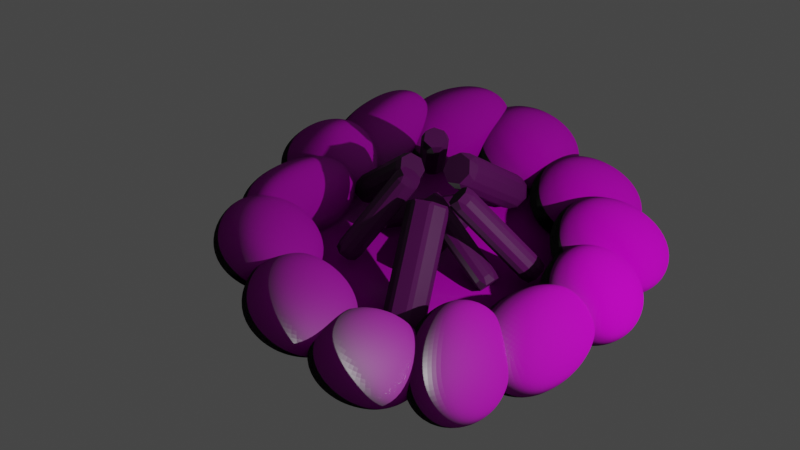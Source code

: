 # Source: Campfire.blend  (saved by Blender 3.3.6; exported with 4.5.12 LTS)
import bpy
from mathutils import Matrix  # noqa: F401  (used for matrix-valued properties, if any)

bpy.ops.wm.read_factory_settings(use_empty=True)
scene = bpy.context.scene
scene.name = 'Scene'

# ---- collections
col_collection = bpy.data.collections.new('Collection'); scene.collection.children.link(col_collection)
col_rocks = bpy.data.collections.new('Rocks'); scene.collection.children.link(col_rocks)

# ---- images (referenced by path relative to the original .blend; pixels are not part of the script)
import os
ASSET_DIR = os.environ.get("B2B_ASSET_DIR", "")  # directory of the original .blend (textures are referenced by path, not embedded)
HERE = os.path.dirname(os.path.abspath(__file__))  # packed textures are extracted next to this script under _unpacked/

def load_image(name, relpath, width, height, colorspace="sRGB"):
    """Load a texture the original file referenced (path relative to the .blend, or extracted next to this script)."""
    p = next((c for c in (os.path.join(HERE, relpath), os.path.join(ASSET_DIR, relpath)) if relpath and os.path.exists(c)), "")
    if p:
        img = bpy.data.images.load(p, check_existing=True)
        img.name = name
    else:  # same state as the original file: an image datablock whose file is absent (Cycles renders it pink)
        img = bpy.data.images.new(name, width, height)
        img.source = "FILE"
        img.filepath = "//" + (relpath or name)
    img.colorspace_settings.name = colorspace
    return img
img_gravel024_1k_color_jpg = load_image('Gravel024_1K_Color.jpg', 'Gravel024_1K_Color.jpg', 1024, 1024, 'sRGB')
img_gravel024_1k_displacement_jpg = load_image('Gravel024_1K_Displacement.jpg', 'Gravel024_1K_Displacement.jpg', 1024, 1024, 'sRGB')
img_gravel024_1k_normaldx_jpg = load_image('Gravel024_1K_NormalDX.jpg', 'Gravel024_1K_NormalDX.jpg', 1024, 1024, 'sRGB')
img_gravel024_1k_roughness_jpg = load_image('Gravel024_1K_Roughness.jpg', 'Gravel024_1K_Roughness.jpg', 1024, 1024, 'sRGB')
img_wood046_1k_color_jpg = load_image('Wood046_1K_Color.jpg', 'Wood046_1K_Color.jpg', 1024, 1024, 'sRGB')
img_wood046_1k_displacement_jpg = load_image('Wood046_1K_Displacement.jpg', 'Wood046_1K_Displacement.jpg', 1024, 1024, 'sRGB')
img_wood046_1k_normaldx_jpg = load_image('Wood046_1K_NormalDX.jpg', 'Wood046_1K_NormalDX.jpg', 1024, 1024, 'sRGB')
img_wood046_1k_roughness_jpg = load_image('Wood046_1K_Roughness.jpg', 'Wood046_1K_Roughness.jpg', 1024, 1024, 'sRGB')
img_rock020_1k_color_jpg = load_image('Rock020_1K_Color.jpg', 'Rock020_1K_Color.jpg', 1024, 1024, 'sRGB')
img_rock020_1k_displacement_jpg = load_image('Rock020_1K_Displacement.jpg', 'Rock020_1K_Displacement.jpg', 1024, 1024, 'sRGB')
img_rock020_1k_normaldx_jpg = load_image('Rock020_1K_NormalDX.jpg', 'Rock020_1K_NormalDX.jpg', 1024, 1024, 'sRGB')
img_rock020_1k_roughness_jpg = load_image('Rock020_1K_Roughness.jpg', 'Rock020_1K_Roughness.jpg', 1024, 1024, 'sRGB')

# ---- materials (node trees are filled in below, after node groups)
mat_gravel = bpy.data.materials.new('Gravel')
mat_gravel.displacement_method = 'BOTH'
mat_roughwood = bpy.data.materials.new('Roughwood')
mat_roughwood.displacement_method = 'BOTH'
mat_rock = bpy.data.materials.new('Rock')
mat_rock.displacement_method = 'BOTH'
mat_rock.alpha_threshold = 0.0
mat_rock.roughness = 0.5
mat_rock.line_color = (0.0, 0.0, 0.0, 1.0)

# ---- material node trees
mat_gravel.use_nodes = True; mat_gravel.node_tree.nodes.clear()
_N = mat_gravel.node_tree.nodes; _L = mat_gravel.node_tree.links
n0 = _N.new('ShaderNodeTexImage'); n0.name = 'Image Texture'; n0.location = (-434, 337)
n0.image = img_gravel024_1k_color_jpg
n1 = _N.new('ShaderNodeBsdfPrincipled'); n1.name = 'Principled BSDF'; n1.location = (10, 300)
n1.distribution = 'GGX'
n1.subsurface_method = 'RANDOM_WALK_SKIN'
n1.inputs[3].default_value = 1.45
n1.inputs[27].default_value = (0.0, 0.0, 0.0, 1.0)
n1.inputs[28].default_value = 1.0
n2 = _N.new('ShaderNodeOutputMaterial'); n2.name = 'Material Output'; n2.location = (652, 416)
n3 = _N.new('ShaderNodeDisplacement'); n3.name = 'Displacement'; n3.location = (696, 131)
n3.inputs[2].default_value = 0.2
n4 = _N.new('ShaderNodeTexImage'); n4.name = 'Image Texture.001'; n4.location = (398, 57)
n4.image = img_gravel024_1k_displacement_jpg
n5 = _N.new('ShaderNodeTexImage'); n5.name = 'Image Texture.002'; n5.location = (-530, -79)
n5.image = img_gravel024_1k_normaldx_jpg
n6 = _N.new('ShaderNodeTexImage'); n6.name = 'Image Texture.003'; n6.location = (-810, -33)
n6.image = img_gravel024_1k_roughness_jpg
_L.new(n0.outputs[0], n1.inputs[0])
_L.new(n1.outputs[0], n2.inputs[0])
_L.new(n4.outputs[0], n3.inputs[0])
_L.new(n3.outputs[0], n2.inputs[2])
_L.new(n5.outputs[0], n1.inputs[5])
_L.new(n6.outputs[0], n1.inputs[2])
n2.is_active_output = True
mat_roughwood.use_nodes = True; mat_roughwood.node_tree.nodes.clear()
_N = mat_roughwood.node_tree.nodes; _L = mat_roughwood.node_tree.links
n0 = _N.new('ShaderNodeTexImage'); n0.name = 'Image Texture'; n0.location = (-419, 260)
n0.image = img_wood046_1k_color_jpg
n1 = _N.new('ShaderNodeDisplacement'); n1.name = 'Displacement'; n1.location = (613, 57)
n1.inputs[2].default_value = 1.0
n2 = _N.new('ShaderNodeOutputMaterial'); n2.name = 'Material Output'; n2.location = (672, 341)
n3 = _N.new('ShaderNodeTexImage'); n3.name = 'Image Texture.001'; n3.location = (348, -134)
n3.image = img_wood046_1k_displacement_jpg
n4 = _N.new('ShaderNodeTexImage'); n4.name = 'Image Texture.002'; n4.location = (-471, -389)
n4.image = img_wood046_1k_normaldx_jpg
n5 = _N.new('ShaderNodeTexImage'); n5.name = 'Image Texture.003'; n5.location = (-895, -206)
n5.image = img_wood046_1k_roughness_jpg
n6 = _N.new('ShaderNodeMixShader'); n6.name = 'Mix Shader'; n6.location = (309, 432)
n6.inputs[0].default_value = 0.1833
n7 = _N.new('ShaderNodeBsdfPrincipled'); n7.name = 'Principled BSDF.001'; n7.location = (-72, 980)
n7.distribution = 'GGX'
n7.subsurface_method = 'RANDOM_WALK_SKIN'
n7.inputs[0].default_value = (0.01937, 0.01937, 0.01937, 1.0)
n7.inputs[3].default_value = 1.45
n7.inputs[27].default_value = (0.0, 0.0, 0.0, 1.0)
n7.inputs[28].default_value = 1.0
n8 = _N.new('ShaderNodeBsdfPrincipled'); n8.name = 'Principled BSDF'; n8.location = (-105, 255)
n8.distribution = 'GGX'
n8.subsurface_method = 'RANDOM_WALK_SKIN'
n8.inputs[3].default_value = 1.45
n8.inputs[27].default_value = (0.0, 0.0, 0.0, 1.0)
n8.inputs[28].default_value = 1.0
_L.new(n0.outputs[0], n8.inputs[0])
_L.new(n3.outputs[0], n1.inputs[0])
_L.new(n1.outputs[0], n2.inputs[2])
_L.new(n4.outputs[0], n8.inputs[5])
_L.new(n5.outputs[0], n8.inputs[2])
_L.new(n7.outputs[0], n6.inputs[1])
_L.new(n8.outputs[0], n6.inputs[2])
_L.new(n6.outputs[0], n2.inputs[0])
n2.is_active_output = True
mat_rock.use_nodes = True; mat_rock.node_tree.nodes.clear()
_N = mat_rock.node_tree.nodes; _L = mat_rock.node_tree.links
n0 = _N.new('ShaderNodeBsdfPrincipled'); n0.name = 'Principled BSDF'; n0.location = (10, 300)
n0.distribution = 'GGX'
n0.subsurface_method = 'RANDOM_WALK_SKIN'
n0.inputs[3].default_value = 1.45
n0.inputs[27].default_value = (0.0, 0.0, 0.0, 1.0)
n0.inputs[28].default_value = 1.0
n1 = _N.new('ShaderNodeTexImage'); n1.name = 'Image Texture'; n1.location = (-397, 258)
n1.image = img_rock020_1k_color_jpg
n2 = _N.new('ShaderNodeOutputMaterial'); n2.name = 'Material Output'; n2.location = (627, 307)
n3 = _N.new('ShaderNodeTexImage'); n3.name = 'Image Texture.001'; n3.location = (432, 53)
n3.image = img_rock020_1k_displacement_jpg
n4 = _N.new('ShaderNodeDisplacement'); n4.name = 'Displacement'; n4.location = (758, 5)
n4.inputs[1].default_value = 0.3
n4.inputs[2].default_value = 0.2
n5 = _N.new('ShaderNodeTexImage'); n5.name = 'Image Texture.002'; n5.location = (-444, -328)
n5.image = img_rock020_1k_normaldx_jpg
n6 = _N.new('ShaderNodeTexImage'); n6.name = 'Image Texture.003'; n6.location = (-680, -152)
n6.image = img_rock020_1k_roughness_jpg
_L.new(n0.outputs[0], n2.inputs[0])
_L.new(n1.outputs[0], n0.inputs[0])
_L.new(n3.outputs[0], n4.inputs[0])
_L.new(n4.outputs[0], n2.inputs[2])
_L.new(n5.outputs[0], n0.inputs[5])
_L.new(n6.outputs[0], n0.inputs[2])
n2.is_active_output = True

# ---- world
world_world = bpy.data.worlds.new('World'); scene.world = world_world
world_world.use_nodes = True; world_world.node_tree.nodes.clear()
_N = world_world.node_tree.nodes; _L = world_world.node_tree.links
n0 = _N.new('ShaderNodeOutputWorld'); n0.name = 'World Output'; n0.location = (300, 300)
n1 = _N.new('ShaderNodeBackground'); n1.name = 'Background'; n1.location = (10, 300)
n1.inputs[0].default_value = (0.05088, 0.05088, 0.05088, 1.0)
_L.new(n1.outputs[0], n0.inputs[0])
n0.is_active_output = True
world_world.color = (0.05088, 0.05088, 0.05088)
world_world.use_sun_shadow = False
world_world.sun_shadow_jitter_overblur = 0.0

# ---- cameras
cam_camera = bpy.data.cameras.new('Camera')
cam_camera.clip_end = 100.0
cam_camera.ortho_scale = 7.314

# ---- lights
light_light = bpy.data.lights.new('Light', 'POINT')
light_light.transmission_factor = 0.0
light_light.energy = 1000.0
light_light.shadow_soft_size = 0.1
light_light.shadow_maximum_resolution = 0.006
light_light.use_absolute_resolution = True

# ---- meshes
me_plane = bpy.data.meshes.new('Plane')
me_plane.from_pydata([(-1.0, -1.0, 0.0), (1.0, -1.0, 0.0), (-1.0, 1.0, 0.0), (1.0, 1.0, 0.0), (-1.0, -1.0, 0.04011), (1.0, -1.0, 0.04011), (-1.0, 1.0, 0.04011), (1.0, 1.0, 0.04011)], [], [(0, 1, 3, 2), (3, 1, 5, 7), (0, 2, 6, 4), (2, 3, 7, 6), (1, 0, 4, 5)])
_uv = me_plane.uv_layers.new(name='UVMap')
_uv.uv.foreach_set('vector', [0.02881, 0.02914, 0.9829, 0.02914, 0.9829, 0.9832, 0.02881, 0.9832, 0.9829, 0.9832, 0.9829, 0.02914, 0.9829, 0.02914, 0.9829, 0.9832, 0.02881, 0.02914, 0.02881, 0.9832, 0.02881, 0.9832, 0.02881, 0.02914, 0.02881, 0.9832, 0.9829, 0.9832, 0.9829, 0.9832, 0.02881, 0.9832, 0.9829, 0.02914, 0.02881, 0.02914, 0.02881, 0.02914, 0.9829, 0.02914])
me_plane.materials.append(mat_gravel)
me_plane.update()
me_cylinder = bpy.data.meshes.new('Cylinder')
me_cylinder.from_pydata([(0.0, 0.7424, -1.0), (-0.2091, 0.8993, -0.7679), (0.2091, 0.8993, -0.7679), (0.0, 0.7424, 1.0), (0.2091, 0.8993, 0.7679), (-0.2091, 0.8993, 0.7679), (0.5804, 0.4629, -1.0), (0.5727, 0.7242, -0.7679), (0.8335, 0.3972, -0.7679), (0.5804, 0.4629, 1.0), (0.8335, 0.3972, 0.7679), (0.5727, 0.7242, 0.7679), (0.7238, -0.1652, -1.0), (0.9233, 0.003729, -0.7679), (0.8302, -0.404, -0.7679), (0.7238, -0.1652, 1.0), (0.8302, -0.404, 0.7679), (0.9233, 0.003729, 0.7679), (0.3221, -0.6689, -1.0), (0.5786, -0.7195, -0.7679), (0.2018, -0.901, -0.7679), (0.3221, -0.6689, 1.0), (0.2018, -0.901, 0.7679), (0.5786, -0.7195, 0.7679), (-0.3221, -0.6689, -1.0), (-0.2018, -0.901, -0.7679), (-0.5786, -0.7195, -0.7679), (-0.3221, -0.6689, 1.0), (-0.5786, -0.7195, 0.7679), (-0.2018, -0.901, 0.7679), (-0.7238, -0.1652, -1.0), (-0.8302, -0.404, -0.7679), (-0.9233, 0.003729, -0.7679), (-0.7238, -0.1652, 1.0), (-0.9233, 0.003729, 0.7679), (-0.8302, -0.404, 0.7679), (-0.5804, 0.4629, -1.0), (-0.8335, 0.3972, -0.7679), (-0.5727, 0.7242, -0.7679), (-0.5804, 0.4629, 1.0), (-0.5727, 0.7242, 0.7679), (-0.8335, 0.3972, 0.7679)], [], [(38, 40, 5, 1), (14, 16, 23, 19), (20, 22, 29, 25), (26, 28, 35, 31), (32, 34, 41, 37), (8, 10, 17, 13), (9, 3, 39, 33, 27, 21, 15), (2, 4, 11, 7), (0, 1, 2), (3, 4, 5), (6, 7, 8), (9, 10, 11), (12, 13, 14), (15, 16, 17), (18, 19, 20), (21, 22, 23), (24, 25, 26), (27, 28, 29), (30, 31, 32), (33, 34, 35), (36, 37, 38), (39, 40, 41), (2, 7, 6, 0), (11, 4, 3, 9), (1, 5, 4, 2), (10, 8, 7, 11), (8, 13, 12, 6), (17, 10, 9, 15), (16, 14, 13, 17), (14, 19, 18, 12), (23, 16, 15, 21), (22, 20, 19, 23), (20, 25, 24, 18), (29, 22, 21, 27), (28, 26, 25, 29), (26, 31, 30, 24), (35, 28, 27, 33), (34, 32, 31, 35), (32, 37, 36, 30), (41, 34, 33, 39), (40, 38, 37, 41), (38, 1, 0, 36), (5, 40, 39, 3), (0, 6, 12, 18, 24, 30, 36)])
_uv = me_cylinder.uv_layers.new(name='UVMap')
_uv.uv.foreach_set('vector', [1.012, 1.11, 0.9539, -0.1426, 1.048, -0.1462, 1.067, 1.106, 0.3716, 1.136, 0.4538, -0.1165, 0.5107, -0.1098, 0.4523, 1.143, 0.5494, 1.146, 0.5677, -0.1061, 0.6222, -0.1065, 0.6487, 1.146, 0.7436, 1.141, 0.6794, -0.1109, 0.7369, -0.118, 0.8218, 1.134, 0.8919, 1.125, 0.801, -0.1271, 0.8702, -0.1357, 0.9527, 1.117, 0.238, 1.118, 0.3232, -0.1341, 0.3907, -0.1254, 0.2998, 1.127, 1.318, -0.3251, 1.103, -0.3317, 0.8763, -0.3261, 0.746, -0.3124, 0.643, -0.301, 0.5456, -0.3004, 0.4437, -0.3111, 0.1232, 1.107, 0.1505, -0.1458, 0.242, -0.1416, 0.1784, 1.111, 0.09427, 1.299, 0.06669, 1.106, 0.1232, 1.107, 0.1026, -0.3317, 0.1505, -0.1458, 0.04763, -0.1462, 0.1931, 1.306, 0.1784, 1.111, 0.238, 1.118, 0.3179, -0.3251, 0.3232, -0.1341, 0.242, -0.1416, 0.305, 1.32, 0.2998, 1.127, 0.3716, 1.136, 0.4437, -0.3111, 0.4538, -0.1165, 0.3907, -0.1254, 0.4728, 1.33, 0.4523, 1.143, 0.5494, 1.146, 0.5456, -0.3004, 0.5677, -0.1061, 0.5107, -0.1098, 0.7274, 1.33, 0.6487, 1.146, 0.7436, 1.141, 0.643, -0.301, 0.6794, -0.1109, 0.6222, -0.1065, 0.8862, 1.318, 0.8218, 1.134, 0.8919, 1.125, 0.746, -0.3124, 0.801, -0.1271, 0.7369, -0.118, 0.9959, 1.305, 0.9527, 1.117, 1.012, 1.11, 0.8763, -0.3261, 0.9539, -0.1426, 0.8702, -0.1357, 0.1232, 1.107, 0.1784, 1.111, 0.1931, 1.306, 0.09427, 1.299, 0.242, -0.1416, 0.1505, -0.1458, 0.1026, -0.3317, 0.3179, -0.3251, 0.06669, 1.106, 0.04763, -0.1462, 0.1505, -0.1458, 0.1232, 1.107, 0.3232, -0.1341, 0.238, 1.118, 0.1784, 1.111, 0.242, -0.1416, 0.238, 1.118, 0.2998, 1.127, 0.305, 1.32, 0.1931, 1.306, 0.3907, -0.1254, 0.3232, -0.1341, 0.3179, -0.3251, 0.4437, -0.3111, 0.4538, -0.1165, 0.3716, 1.136, 0.2998, 1.127, 0.3907, -0.1254, 0.3716, 1.136, 0.4523, 1.143, 0.4728, 1.33, 0.305, 1.32, 0.5107, -0.1098, 0.4538, -0.1165, 0.4437, -0.3111, 0.5456, -0.3004, 0.5677, -0.1061, 0.5494, 1.146, 0.4523, 1.143, 0.5107, -0.1098, 0.5494, 1.146, 0.6487, 1.146, 0.7274, 1.33, 0.4728, 1.33, 0.6222, -0.1065, 0.5677, -0.1061, 0.5456, -0.3004, 0.643, -0.301, 0.6794, -0.1109, 0.7436, 1.141, 0.6487, 1.146, 0.6222, -0.1065, 0.7436, 1.141, 0.8218, 1.134, 0.8862, 1.318, 0.7274, 1.33, 0.7369, -0.118, 0.6794, -0.1109, 0.643, -0.301, 0.746, -0.3124, 0.801, -0.1271, 0.8919, 1.125, 0.8218, 1.134, 0.7369, -0.118, 0.8919, 1.125, 0.9527, 1.117, 0.9959, 1.305, 0.8862, 1.318, 0.8702, -0.1357, 0.801, -0.1271, 0.746, -0.3124, 0.8763, -0.3261, 0.9539, -0.1426, 1.012, 1.11, 0.9527, 1.117, 0.8702, -0.1357, 1.012, 1.11, 1.067, 1.106, 1.094, 1.299, 0.9959, 1.305, 1.048, -0.1462, 0.9539, -0.1426, 0.8763, -0.3261, 1.103, -0.3317, 1.094, 1.299, 1.193, 1.306, 1.305, 1.32, 1.473, 1.33, 0.7274, 1.33, 0.8862, 1.318, 0.9959, 1.305])
me_cylinder.materials.append(mat_roughwood)
me_cylinder.update()
me_cube_001 = bpy.data.meshes.new('Cube.001')
me_cube_001.from_pydata([(1.414, 0.8288, 0.8436), (1.435, 0.9683, -0.6732), (1.414, -1.171, 0.8436), (1.435, -1.032, -0.6732), (-0.875, 1.218, 0.7762), (-0.6916, 0.4138, -0.7529), (-1.463, -0.6435, 0.5204), (-1.35, -1.252, -0.7967)], [], [(0, 4, 6, 2), (3, 2, 6, 7), (7, 6, 4, 5), (5, 1, 3, 7), (1, 0, 2, 3), (5, 4, 0, 1)])
me_cube_001.polygons.foreach_set('use_smooth', [True] * 6)
_uv = me_cube_001.uv_layers.new(name='UVMap')
_uv.uv.foreach_set('vector', [0.625, 0.5, 0.875, 0.5, 0.875, 0.75, 0.625, 0.75, 0.375, 0.75, 0.625, 0.75, 0.625, 1.0, 0.375, 1.0, 0.375, 0.0, 0.625, 0.0, 0.625, 0.25, 0.375, 0.25, 0.125, 0.5, 0.375, 0.5, 0.375, 0.75, 0.125, 0.75, 0.375, 0.5, 0.625, 0.5, 0.625, 0.75, 0.375, 0.75, 0.375, 0.25, 0.625, 0.25, 0.625, 0.5, 0.375, 0.5])
me_cube_001.materials.append(mat_rock)
me_cube_001.use_mirror_vertex_groups = False
me_cube_001.update()
me_cube_003 = bpy.data.meshes.new('Cube.003')
me_cube_003.from_pydata([(1.414, 0.8288, 0.8436), (1.435, 0.9683, -0.6732), (1.414, -1.171, 0.8436), (1.435, -1.032, -0.6732), (-1.534, 1.552, 0.7324), (-1.35, 0.7484, -0.7967), (-1.463, -0.6435, 0.5204), (-1.35, -1.252, -0.7967)], [], [(0, 4, 6, 2), (3, 2, 6, 7), (7, 6, 4, 5), (5, 1, 3, 7), (1, 0, 2, 3), (5, 4, 0, 1)])
me_cube_003.polygons.foreach_set('use_smooth', [True] * 6)
_uv = me_cube_003.uv_layers.new(name='UVMap')
_uv.uv.foreach_set('vector', [0.625, 0.5, 0.875, 0.5, 0.875, 0.75, 0.625, 0.75, 0.375, 0.75, 0.625, 0.75, 0.625, 1.0, 0.375, 1.0, 0.375, 0.0, 0.625, 0.0, 0.625, 0.25, 0.375, 0.25, 0.125, 0.5, 0.375, 0.5, 0.375, 0.75, 0.125, 0.75, 0.375, 0.5, 0.625, 0.5, 0.625, 0.75, 0.375, 0.75, 0.375, 0.25, 0.625, 0.25, 0.625, 0.5, 0.375, 0.5])
me_cube_003.materials.append(mat_rock)
me_cube_003.use_mirror_vertex_groups = False
me_cube_003.update()
me_cube_004 = bpy.data.meshes.new('Cube.004')
me_cube_004.from_pydata([(1.414, 0.8288, 0.8436), (1.435, 0.9683, -0.6732), (1.414, -1.171, 0.8436), (1.435, -1.032, -0.6732), (-1.534, 1.552, 0.7324), (-1.35, 0.7484, -0.7967), (-1.463, -0.6435, 0.5204), (-1.35, -1.252, -0.7967)], [], [(0, 4, 6, 2), (3, 2, 6, 7), (7, 6, 4, 5), (5, 1, 3, 7), (1, 0, 2, 3), (5, 4, 0, 1)])
me_cube_004.polygons.foreach_set('use_smooth', [True] * 6)
_uv = me_cube_004.uv_layers.new(name='UVMap')
_uv.uv.foreach_set('vector', [0.625, 0.5, 0.875, 0.5, 0.875, 0.75, 0.625, 0.75, 0.375, 0.75, 0.625, 0.75, 0.625, 1.0, 0.375, 1.0, 0.375, 0.0, 0.625, 0.0, 0.625, 0.25, 0.375, 0.25, 0.125, 0.5, 0.375, 0.5, 0.375, 0.75, 0.125, 0.75, 0.375, 0.5, 0.625, 0.5, 0.625, 0.75, 0.375, 0.75, 0.375, 0.25, 0.625, 0.25, 0.625, 0.5, 0.375, 0.5])
me_cube_004.materials.append(mat_rock)
me_cube_004.use_mirror_vertex_groups = False
me_cube_004.update()
me_cube_005 = bpy.data.meshes.new('Cube.005')
me_cube_005.from_pydata([(1.414, 0.8288, 0.8436), (1.435, 0.9683, -0.6732), (1.414, -1.171, 0.8436), (1.435, -1.032, -0.6732), (-1.534, 1.552, 0.7324), (-1.35, 0.7484, -0.7967), (-1.463, -0.6435, 0.5204), (-1.35, -1.252, -0.7967)], [], [(0, 4, 6, 2), (3, 2, 6, 7), (7, 6, 4, 5), (5, 1, 3, 7), (1, 0, 2, 3), (5, 4, 0, 1)])
me_cube_005.polygons.foreach_set('use_smooth', [True] * 6)
_uv = me_cube_005.uv_layers.new(name='UVMap')
_uv.uv.foreach_set('vector', [0.625, 0.5, 0.875, 0.5, 0.875, 0.75, 0.625, 0.75, 0.375, 0.75, 0.625, 0.75, 0.625, 1.0, 0.375, 1.0, 0.375, 0.0, 0.625, 0.0, 0.625, 0.25, 0.375, 0.25, 0.125, 0.5, 0.375, 0.5, 0.375, 0.75, 0.125, 0.75, 0.375, 0.5, 0.625, 0.5, 0.625, 0.75, 0.375, 0.75, 0.375, 0.25, 0.625, 0.25, 0.625, 0.5, 0.375, 0.5])
me_cube_005.materials.append(mat_rock)
me_cube_005.use_mirror_vertex_groups = False
me_cube_005.update()
me_cube_006 = bpy.data.meshes.new('Cube.006')
me_cube_006.from_pydata([(1.414, 0.8288, 0.8436), (1.435, 0.9683, -0.6732), (1.414, -1.171, 0.8436), (1.435, -1.032, -0.6732), (-1.534, 1.552, 0.7324), (-1.35, 0.7484, -0.7967), (-1.463, -0.6435, 0.5204), (-1.35, -1.252, -0.7967)], [], [(0, 4, 6, 2), (3, 2, 6, 7), (7, 6, 4, 5), (5, 1, 3, 7), (1, 0, 2, 3), (5, 4, 0, 1)])
me_cube_006.polygons.foreach_set('use_smooth', [True] * 6)
_uv = me_cube_006.uv_layers.new(name='UVMap')
_uv.uv.foreach_set('vector', [0.625, 0.5, 0.875, 0.5, 0.875, 0.75, 0.625, 0.75, 0.375, 0.75, 0.625, 0.75, 0.625, 1.0, 0.375, 1.0, 0.375, 0.0, 0.625, 0.0, 0.625, 0.25, 0.375, 0.25, 0.125, 0.5, 0.375, 0.5, 0.375, 0.75, 0.125, 0.75, 0.375, 0.5, 0.625, 0.5, 0.625, 0.75, 0.375, 0.75, 0.375, 0.25, 0.625, 0.25, 0.625, 0.5, 0.375, 0.5])
me_cube_006.materials.append(mat_rock)
me_cube_006.use_mirror_vertex_groups = False
me_cube_006.update()
me_cube_007 = bpy.data.meshes.new('Cube.007')
me_cube_007.from_pydata([(1.414, 0.8288, 0.8436), (1.435, 0.9683, -0.6732), (1.069, -0.6256, 0.7519), (1.09, -0.4861, -0.7649), (-1.534, 1.552, 0.7324), (-1.35, 0.7484, -0.7967), (-1.463, -0.6435, 0.5204), (-1.35, -1.252, -0.7967)], [], [(0, 4, 6, 2), (3, 2, 6, 7), (7, 6, 4, 5), (5, 1, 3, 7), (1, 0, 2, 3), (5, 4, 0, 1)])
me_cube_007.polygons.foreach_set('use_smooth', [True] * 6)
_uv = me_cube_007.uv_layers.new(name='UVMap')
_uv.uv.foreach_set('vector', [0.625, 0.5, 0.875, 0.5, 0.875, 0.75, 0.625, 0.75, 0.375, 0.75, 0.625, 0.75, 0.625, 1.0, 0.375, 1.0, 0.375, 0.0, 0.625, 0.0, 0.625, 0.25, 0.375, 0.25, 0.125, 0.5, 0.375, 0.5, 0.375, 0.75, 0.125, 0.75, 0.375, 0.5, 0.625, 0.5, 0.625, 0.75, 0.375, 0.75, 0.375, 0.25, 0.625, 0.25, 0.625, 0.5, 0.375, 0.5])
me_cube_007.materials.append(mat_rock)
me_cube_007.use_mirror_vertex_groups = False
me_cube_007.update()
me_cube_008 = bpy.data.meshes.new('Cube.008')
me_cube_008.from_pydata([(1.414, 0.8288, 0.8436), (1.435, 0.9683, -0.6732), (1.414, -1.171, 0.8436), (1.435, -1.032, -0.6732), (-1.534, 1.552, 0.7324), (-1.35, 0.7484, -0.7967), (-1.463, -0.6435, 0.5204), (-1.35, -1.252, -0.7967)], [], [(0, 4, 6, 2), (3, 2, 6, 7), (7, 6, 4, 5), (5, 1, 3, 7), (1, 0, 2, 3), (5, 4, 0, 1)])
me_cube_008.polygons.foreach_set('use_smooth', [True] * 6)
_uv = me_cube_008.uv_layers.new(name='UVMap')
_uv.uv.foreach_set('vector', [0.625, 0.5, 0.875, 0.5, 0.875, 0.75, 0.625, 0.75, 0.375, 0.75, 0.625, 0.75, 0.625, 1.0, 0.375, 1.0, 0.375, 0.0, 0.625, 0.0, 0.625, 0.25, 0.375, 0.25, 0.125, 0.5, 0.375, 0.5, 0.375, 0.75, 0.125, 0.75, 0.375, 0.5, 0.625, 0.5, 0.625, 0.75, 0.375, 0.75, 0.375, 0.25, 0.625, 0.25, 0.625, 0.5, 0.375, 0.5])
me_cube_008.materials.append(mat_rock)
me_cube_008.use_mirror_vertex_groups = False
me_cube_008.update()
me_cube_009 = bpy.data.meshes.new('Cube.009')
me_cube_009.from_pydata([(1.414, 0.8288, 0.8436), (1.435, 0.9683, -0.6732), (1.414, -1.171, 0.8436), (1.435, -1.032, -0.6732), (-1.534, 1.552, 0.7324), (-1.35, 0.7484, -0.7967), (-1.463, -0.6435, 0.5204), (-1.35, -1.252, -0.7967)], [], [(0, 4, 6, 2), (3, 2, 6, 7), (7, 6, 4, 5), (5, 1, 3, 7), (1, 0, 2, 3), (5, 4, 0, 1)])
me_cube_009.polygons.foreach_set('use_smooth', [True] * 6)
_uv = me_cube_009.uv_layers.new(name='UVMap')
_uv.uv.foreach_set('vector', [0.625, 0.5, 0.875, 0.5, 0.875, 0.75, 0.625, 0.75, 0.375, 0.75, 0.625, 0.75, 0.625, 1.0, 0.375, 1.0, 0.375, 0.0, 0.625, 0.0, 0.625, 0.25, 0.375, 0.25, 0.125, 0.5, 0.375, 0.5, 0.375, 0.75, 0.125, 0.75, 0.375, 0.5, 0.625, 0.5, 0.625, 0.75, 0.375, 0.75, 0.375, 0.25, 0.625, 0.25, 0.625, 0.5, 0.375, 0.5])
me_cube_009.materials.append(mat_rock)
me_cube_009.use_mirror_vertex_groups = False
me_cube_009.update()
me_cube_010 = bpy.data.meshes.new('Cube.010')
me_cube_010.from_pydata([(1.414, 0.8288, 0.8436), (1.435, 0.9683, -0.6732), (1.414, -1.171, 0.8436), (1.435, -1.032, -0.6732), (-1.534, 1.552, 0.7324), (-1.35, 0.7484, -0.7967), (-1.463, -0.6435, 0.5204), (-1.35, -1.252, -0.7967)], [], [(0, 4, 6, 2), (3, 2, 6, 7), (7, 6, 4, 5), (5, 1, 3, 7), (1, 0, 2, 3), (5, 4, 0, 1)])
me_cube_010.polygons.foreach_set('use_smooth', [True] * 6)
_uv = me_cube_010.uv_layers.new(name='UVMap')
_uv.uv.foreach_set('vector', [0.625, 0.5, 0.875, 0.5, 0.875, 0.75, 0.625, 0.75, 0.375, 0.75, 0.625, 0.75, 0.625, 1.0, 0.375, 1.0, 0.375, 0.0, 0.625, 0.0, 0.625, 0.25, 0.375, 0.25, 0.125, 0.5, 0.375, 0.5, 0.375, 0.75, 0.125, 0.75, 0.375, 0.5, 0.625, 0.5, 0.625, 0.75, 0.375, 0.75, 0.375, 0.25, 0.625, 0.25, 0.625, 0.5, 0.375, 0.5])
me_cube_010.materials.append(mat_rock)
me_cube_010.use_mirror_vertex_groups = False
me_cube_010.update()
me_cube_011 = bpy.data.meshes.new('Cube.011')
me_cube_011.from_pydata([(1.414, 0.8288, 0.8436), (1.435, 0.9683, -0.6732), (1.414, -1.171, 0.8436), (1.435, -1.032, -0.6732), (-1.534, 1.552, 0.7324), (-1.35, 0.7484, -0.7967), (-1.463, -0.6435, 0.5204), (-1.35, -1.252, -0.7967)], [], [(0, 4, 6, 2), (3, 2, 6, 7), (7, 6, 4, 5), (5, 1, 3, 7), (1, 0, 2, 3), (5, 4, 0, 1)])
me_cube_011.polygons.foreach_set('use_smooth', [True] * 6)
_uv = me_cube_011.uv_layers.new(name='UVMap')
_uv.uv.foreach_set('vector', [0.625, 0.5, 0.875, 0.5, 0.875, 0.75, 0.625, 0.75, 0.375, 0.75, 0.625, 0.75, 0.625, 1.0, 0.375, 1.0, 0.375, 0.0, 0.625, 0.0, 0.625, 0.25, 0.375, 0.25, 0.125, 0.5, 0.375, 0.5, 0.375, 0.75, 0.125, 0.75, 0.375, 0.5, 0.625, 0.5, 0.625, 0.75, 0.375, 0.75, 0.375, 0.25, 0.625, 0.25, 0.625, 0.5, 0.375, 0.5])
me_cube_011.materials.append(mat_rock)
me_cube_011.use_mirror_vertex_groups = False
me_cube_011.update()
me_cube_012 = bpy.data.meshes.new('Cube.012')
me_cube_012.from_pydata([(0.7985, 0.7899, 0.8597), (0.8198, 0.9293, -0.657), (0.7985, -1.21, 0.8597), (0.8198, -1.071, -0.657), (-1.534, 1.552, 0.7324), (-1.35, 0.7484, -0.7967), (-1.463, -0.6435, 0.5204), (-1.35, -1.252, -0.7967)], [], [(0, 4, 6, 2), (3, 2, 6, 7), (7, 6, 4, 5), (5, 1, 3, 7), (1, 0, 2, 3), (5, 4, 0, 1)])
me_cube_012.polygons.foreach_set('use_smooth', [True] * 6)
_uv = me_cube_012.uv_layers.new(name='UVMap')
_uv.uv.foreach_set('vector', [0.625, 0.5, 0.875, 0.5, 0.875, 0.75, 0.625, 0.75, 0.375, 0.75, 0.625, 0.75, 0.625, 1.0, 0.375, 1.0, 0.375, 0.0, 0.625, 0.0, 0.625, 0.25, 0.375, 0.25, 0.125, 0.5, 0.375, 0.5, 0.375, 0.75, 0.125, 0.75, 0.375, 0.5, 0.625, 0.5, 0.625, 0.75, 0.375, 0.75, 0.375, 0.25, 0.625, 0.25, 0.625, 0.5, 0.375, 0.5])
me_cube_012.materials.append(mat_rock)
me_cube_012.use_mirror_vertex_groups = False
me_cube_012.update()
me_cube_013 = bpy.data.meshes.new('Cube.013')
me_cube_013.from_pydata([(1.414, 0.8288, 0.8436), (1.435, 0.9683, -0.6732), (1.414, -1.171, 0.8436), (1.435, -1.032, -0.6732), (-1.534, 1.552, 0.7324), (-1.35, 0.7484, -0.7967), (-1.463, -0.6435, 0.5204), (-1.35, -1.252, -0.7967)], [], [(0, 4, 6, 2), (3, 2, 6, 7), (7, 6, 4, 5), (5, 1, 3, 7), (1, 0, 2, 3), (5, 4, 0, 1)])
me_cube_013.polygons.foreach_set('use_smooth', [True] * 6)
_uv = me_cube_013.uv_layers.new(name='UVMap')
_uv.uv.foreach_set('vector', [0.625, 0.5, 0.875, 0.5, 0.875, 0.75, 0.625, 0.75, 0.375, 0.75, 0.625, 0.75, 0.625, 1.0, 0.375, 1.0, 0.375, 0.0, 0.625, 0.0, 0.625, 0.25, 0.375, 0.25, 0.125, 0.5, 0.375, 0.5, 0.375, 0.75, 0.125, 0.75, 0.375, 0.5, 0.625, 0.5, 0.625, 0.75, 0.375, 0.75, 0.375, 0.25, 0.625, 0.25, 0.625, 0.5, 0.375, 0.5])
me_cube_013.materials.append(mat_rock)
me_cube_013.use_mirror_vertex_groups = False
me_cube_013.update()
me_cube_014 = bpy.data.meshes.new('Cube.014')
me_cube_014.from_pydata([(1.414, 0.8288, 0.8436), (1.435, 0.9683, -0.6732), (1.414, -1.171, 0.8436), (1.435, -1.032, -0.6732), (-1.534, 1.552, 0.7324), (-1.35, 0.7484, -0.7967), (-1.463, -0.6435, 0.5204), (-1.35, -1.252, -0.7967)], [], [(0, 4, 6, 2), (3, 2, 6, 7), (7, 6, 4, 5), (5, 1, 3, 7), (1, 0, 2, 3), (5, 4, 0, 1)])
me_cube_014.polygons.foreach_set('use_smooth', [True] * 6)
_uv = me_cube_014.uv_layers.new(name='UVMap')
_uv.uv.foreach_set('vector', [0.05347, 1.009, 0.03113, 0.04079, 0.9574, 0.03001, 0.9685, 0.9248, 0.9954, 0.9844, 0.9685, 0.9248, 0.9574, 0.03001, 0.9959, 0.01941, 0.9959, 0.01941, 0.9574, 0.03001, 0.03113, 0.04079, 0.02186, 0.009671, 0.02186, 0.009671, 0.04107, 0.9943, 0.9954, 0.9844, 0.9959, 0.01941, 0.04107, 0.9943, 0.05347, 1.009, 0.9685, 0.9248, 0.9954, 0.9844, 0.02186, 0.009671, 0.03113, 0.04079, 0.05347, 1.009, 0.04107, 0.9943])
me_cube_014.materials.append(mat_rock)
me_cube_014.use_mirror_vertex_groups = False
me_cube_014.update()
me_cylinder_001 = bpy.data.meshes.new('Cylinder.001')
me_cylinder_001.from_pydata([(7.451e-09, 0.8319, -1.0), (-0.1364, 0.9343, -0.8486), (0.1364, 0.9343, -0.8486), (-7.451e-09, 0.8319, 1.0), (0.1364, 0.9343, 0.8486), (-0.1364, 0.9343, 0.8486), (0.6504, 0.5187, -1.0), (0.6454, 0.6892, -0.8486), (0.8155, 0.4759, -0.8486), (0.6504, 0.5187, 1.0), (0.8155, 0.4759, 0.8486), (0.6454, 0.6892, 0.8486), (0.8111, -0.1851, -1.0), (0.9412, -0.0749, -0.8486), (0.8805, -0.3409, -0.8486), (0.8111, -0.1851, 1.0), (0.8805, -0.3409, 0.8486), (0.9412, -0.0749, 0.8486), (0.361, -0.7495, -1.0), (0.5283, -0.7826, -0.8486), (0.2825, -0.901, -0.8486), (0.361, -0.7495, 1.0), (0.2825, -0.901, 0.8486), (0.5283, -0.7826, 0.8486), (-0.361, -0.7495, -1.0), (-0.2825, -0.901, -0.8486), (-0.5283, -0.7826, -0.8486), (-0.361, -0.7495, 1.0), (-0.5283, -0.7826, 0.8486), (-0.2825, -0.901, 0.8486), (-0.8111, -0.1851, -1.0), (-0.8805, -0.3409, -0.8486), (-0.9412, -0.0749, -0.8486), (-0.8111, -0.1851, 1.0), (-0.9412, -0.0749, 0.8486), (-0.8805, -0.3409, 0.8486), (-0.6504, 0.5187, -1.0), (-0.8155, 0.4759, -0.8486), (-0.6454, 0.6892, -0.8486), (-0.6504, 0.5187, 1.0), (-0.6454, 0.6892, 0.8486), (-0.8155, 0.4759, 0.8486)], [], [(38, 40, 5, 1), (14, 16, 23, 19), (20, 22, 29, 25), (26, 28, 35, 31), (32, 34, 41, 37), (8, 10, 17, 13), (9, 3, 39, 33, 27, 21, 15), (2, 4, 11, 7), (0, 1, 2), (3, 4, 5), (6, 7, 8), (9, 10, 11), (12, 13, 14), (15, 16, 17), (18, 19, 20), (21, 22, 23), (24, 25, 26), (27, 28, 29), (30, 31, 32), (33, 34, 35), (36, 37, 38), (39, 40, 41), (2, 7, 6, 0), (11, 4, 3, 9), (1, 5, 4, 2), (10, 8, 7, 11), (8, 13, 12, 6), (17, 10, 9, 15), (16, 14, 13, 17), (14, 19, 18, 12), (23, 16, 15, 21), (22, 20, 19, 23), (20, 25, 24, 18), (29, 22, 21, 27), (28, 26, 25, 29), (26, 31, 30, 24), (35, 28, 27, 33), (34, 32, 31, 35), (32, 37, 36, 30), (41, 34, 33, 39), (40, 38, 37, 41), (38, 1, 0, 36), (5, 40, 39, 3), (0, 6, 12, 18, 24, 30, 36)])
_uv = me_cylinder_001.uv_layers.new(name='UVMap')
_uv.uv.foreach_set('vector', [0.9353, -0.3314, 0.9812, 1.307, 0.8904, 1.321, 0.8376, -0.3175, 0.5445, -0.2991, 0.5145, 1.339, 0.4088, 1.328, 0.4582, -0.3102, 0.4149, -0.3169, 0.3622, 1.321, 0.2711, 1.307, 0.3175, -0.331, 0.2672, -0.3365, 0.2298, 1.302, 0.1459, 1.295, 0.1544, -0.3428, 1.099, -0.3429, 1.106, 1.295, 1.022, 1.301, 0.9858, -0.3368, 0.6676, -0.2963, 0.6846, 1.342, 0.5686, 1.342, 0.5845, -0.2961, 0.7177, 1.484, 0.8767, 1.47, 1.007, 1.452, 1.126, 1.444, 1.245, 1.452, 1.376, 1.47, 0.5357, 1.484, 0.7942, -0.3107, 0.844, 1.328, 0.7386, 1.339, 0.7077, -0.2993, 0.8078, -0.4608, 0.8376, -0.3175, 0.7942, -0.3107, 0.8767, 1.47, 0.844, 1.328, 0.8904, 1.321, 0.6847, -0.4463, 0.7077, -0.2993, 0.6676, -0.2963, 0.7177, 1.484, 0.6846, 1.342, 0.7386, 1.339, 0.5673, -0.4461, 0.5845, -0.2961, 0.5445, -0.2991, 0.5357, 1.484, 0.5145, 1.339, 0.5686, 1.342, 0.4445, -0.4603, 0.4582, -0.3102, 0.4149, -0.3169, 0.3759, 1.47, 0.3622, 1.321, 0.4088, 1.328, 0.3016, -0.4783, 0.3175, -0.331, 0.2672, -0.3365, 0.2448, 1.452, 0.2298, 1.302, 0.2711, 1.307, 0.1268, -0.4864, 0.1544, -0.3428, 0.09888, -0.3429, 0.126, 1.444, 0.1063, 1.295, 0.1459, 1.295, 0.9514, -0.4786, 0.9858, -0.3368, 0.9353, -0.3314, 1.007, 1.452, 0.9812, 1.307, 1.022, 1.301, 0.7942, -0.3107, 0.7077, -0.2993, 0.6847, -0.4463, 0.8078, -0.4608, 0.7386, 1.339, 0.844, 1.328, 0.8767, 1.47, 0.7177, 1.484, 0.8376, -0.3175, 0.8904, 1.321, 0.844, 1.328, 0.7942, -0.3107, 0.6846, 1.342, 0.6676, -0.2963, 0.7077, -0.2993, 0.7386, 1.339, 0.6676, -0.2963, 0.5845, -0.2961, 0.5673, -0.4461, 0.6847, -0.4463, 0.5686, 1.342, 0.6846, 1.342, 0.7177, 1.484, 0.5357, 1.484, 0.5145, 1.339, 0.5445, -0.2991, 0.5845, -0.2961, 0.5686, 1.342, 0.5445, -0.2991, 0.4582, -0.3102, 0.4445, -0.4603, 0.5673, -0.4461, 0.4088, 1.328, 0.5145, 1.339, 0.5357, 1.484, 0.3759, 1.47, 0.3622, 1.321, 0.4149, -0.3169, 0.4582, -0.3102, 0.4088, 1.328, 0.4149, -0.3169, 0.3175, -0.331, 0.3016, -0.4783, 0.4445, -0.4603, 0.2711, 1.307, 0.3622, 1.321, 0.3759, 1.47, 0.2448, 1.452, 0.2298, 1.302, 0.2672, -0.3365, 0.3175, -0.331, 0.2711, 1.307, 0.2672, -0.3365, 0.1544, -0.3428, 0.1268, -0.4864, 0.3016, -0.4783, 0.1459, 1.295, 0.2298, 1.302, 0.2448, 1.452, 0.126, 1.444, 0.1063, 1.295, 0.09888, -0.3429, 0.1544, -0.3428, 0.1459, 1.295, 1.099, -0.3429, 0.9858, -0.3368, 0.9514, -0.4786, 1.127, -0.4864, 0.02238, 1.301, 0.1063, 1.295, 0.126, 1.444, 0.007371, 1.452, 0.9812, 1.307, 0.9353, -0.3314, 0.9858, -0.3368, 1.022, 1.301, 0.9353, -0.3314, 0.8376, -0.3175, 0.8078, -0.4608, 0.9514, -0.4786, 0.8904, 1.321, 0.9812, 1.307, 1.007, 1.452, 0.8767, 1.47, 0.8078, -0.4608, 0.6847, -0.4463, 0.5673, -0.4461, 1.444, -0.4603, 1.302, -0.4783, 1.127, -0.4864, 0.9514, -0.4786])
me_cylinder_001.materials.append(mat_roughwood)
me_cylinder_001.update()
me_cylinder_002 = bpy.data.meshes.new('Cylinder.002')
me_cylinder_002.from_pydata([(-1.49e-08, 0.7543, -1.0), (-0.1994, 0.904, -0.7786), (0.1994, 0.904, -0.7786), (1.49e-08, 0.7543, 1.0), (0.1994, 0.904, 0.7786), (-0.1994, 0.904, 0.7786), (0.5897, 0.4703, -1.0), (0.5824, 0.7195, -0.7786), (0.8311, 0.4077, -0.7786), (0.5897, 0.4703, 1.0), (0.8311, 0.4077, 0.7786), (0.5824, 0.7195, 0.7786), (0.7354, -0.1679, -1.0), (0.9257, -0.006714, -0.7786), (0.8369, -0.3956, -0.7786), (0.7354, -0.1679, 1.0), (0.8369, -0.3956, 0.7786), (0.9257, -0.006714, 0.7786), (0.3273, -0.6796, -1.0), (0.5719, -0.7279, -0.7786), (0.2125, -0.901, -0.7786), (0.3273, -0.6796, 1.0), (0.2125, -0.901, 0.7786), (0.5719, -0.7279, 0.7786), (-0.3273, -0.6796, -1.0), (-0.2125, -0.901, -0.7786), (-0.5719, -0.7279, -0.7786), (-0.3273, -0.6796, 1.0), (-0.5719, -0.7279, 0.7786), (-0.2125, -0.901, 0.7786), (-0.7354, -0.1679, -1.0), (-0.8369, -0.3956, -0.7786), (-0.9257, -0.006714, -0.7786), (-0.7354, -0.1679, 1.0), (-0.9257, -0.006714, 0.7786), (-0.8369, -0.3956, 0.7786), (-0.5897, 0.4703, -1.0), (-0.8311, 0.4077, -0.7786), (-0.5824, 0.7195, -0.7786), (-0.5897, 0.4703, 1.0), (-0.5824, 0.7195, 0.7786), (-0.8311, 0.4077, 0.7786)], [], [(38, 40, 5, 1), (14, 16, 23, 19), (20, 22, 29, 25), (26, 28, 35, 31), (32, 34, 41, 37), (8, 10, 17, 13), (9, 3, 39, 33, 27, 21, 15), (2, 4, 11, 7), (0, 1, 2), (3, 4, 5), (6, 7, 8), (9, 10, 11), (12, 13, 14), (15, 16, 17), (18, 19, 20), (21, 22, 23), (24, 25, 26), (27, 28, 29), (30, 31, 32), (33, 34, 35), (36, 37, 38), (39, 40, 41), (2, 7, 6, 0), (11, 4, 3, 9), (1, 5, 4, 2), (10, 8, 7, 11), (8, 13, 12, 6), (17, 10, 9, 15), (16, 14, 13, 17), (14, 19, 18, 12), (23, 16, 15, 21), (22, 20, 19, 23), (20, 25, 24, 18), (29, 22, 21, 27), (28, 26, 25, 29), (26, 31, 30, 24), (35, 28, 27, 33), (34, 32, 31, 35), (32, 37, 36, 30), (41, 34, 33, 39), (40, 38, 37, 41), (38, 1, 0, 36), (5, 40, 39, 3), (0, 6, 12, 18, 24, 30, 36)])
_uv = me_cylinder_002.uv_layers.new(name='UVMap')
_uv.uv.foreach_set('vector', [0.247, -0.09065, 0.2345, 1.079, 0.1647, 1.078, 0.169, -0.0921, 0.8031, -0.08194, 0.8211, 1.088, 0.7446, 1.091, 0.7323, -0.07932, 0.6668, -0.07796, 0.6715, 1.092, 0.5928, 1.092, 0.5974, -0.07795, 0.5319, -0.0793, 0.5197, 1.091, 0.4432, 1.088, 0.4611, -0.0819, 0.3932, -0.08495, 0.3734, 1.085, 0.3009, 1.082, 0.3187, -0.0882, 0.9455, -0.08823, 0.9633, 1.082, 0.8909, 1.085, 0.8711, -0.08499, 1.001, 1.248, 1.132, 1.245, 1.263, 1.248, 0.4023, 1.253, 0.5533, 1.257, 0.711, 1.257, 0.8619, 1.253, 0.09529, -0.09211, 0.09954, 1.078, 0.02972, 1.079, 0.01725, -0.09067, 0.1322, -0.2572, 0.169, -0.0921, 0.09529, -0.09211, 0.1321, 1.245, 0.09954, 1.078, 0.1647, 1.078, 0.9763, -0.255, 1.017, -0.09067, 0.9455, -0.08823, 1.001, 1.248, 0.9633, 1.082, 1.03, 1.079, 0.8315, -0.25, 0.8711, -0.08499, 0.8031, -0.08194, 0.8619, 1.253, 0.8211, 1.088, 0.8909, 1.085, 0.6973, -0.246, 0.7323, -0.07932, 0.6668, -0.07796, 0.711, 1.257, 0.6715, 1.092, 0.7446, 1.091, 0.5669, -0.246, 0.5974, -0.07795, 0.5319, -0.0793, 0.5533, 1.257, 0.5197, 1.091, 0.5928, 1.092, 0.4327, -0.25, 0.4611, -0.0819, 0.3932, -0.08495, 0.4023, 1.253, 0.3734, 1.085, 0.4432, 1.088, 0.288, -0.255, 0.3187, -0.0882, 0.247, -0.09065, 0.2635, 1.248, 0.2345, 1.079, 0.3009, 1.082, 1.095, -0.09211, 1.017, -0.09067, 0.9763, -0.255, 1.132, -0.2572, 0.02972, 1.079, 0.09954, 1.078, 0.1321, 1.245, 0.0006996, 1.248, 0.169, -0.0921, 0.1647, 1.078, 0.09954, 1.078, 0.09529, -0.09211, 0.9633, 1.082, 0.9455, -0.08823, 1.017, -0.09067, 1.03, 1.079, 0.9455, -0.08823, 0.8711, -0.08499, 0.8315, -0.25, 0.9763, -0.255, 0.8909, 1.085, 0.9633, 1.082, 1.001, 1.248, 0.8619, 1.253, 0.8211, 1.088, 0.8031, -0.08194, 0.8711, -0.08499, 0.8909, 1.085, 0.8031, -0.08194, 0.7323, -0.07932, 0.6973, -0.246, 0.8315, -0.25, 0.7446, 1.091, 0.8211, 1.088, 0.8619, 1.253, 0.711, 1.257, 0.6715, 1.092, 0.6668, -0.07796, 0.7323, -0.07932, 0.7446, 1.091, 0.6668, -0.07796, 0.5974, -0.07795, 0.5669, -0.246, 0.6973, -0.246, 0.5928, 1.092, 0.6715, 1.092, 0.711, 1.257, 0.5533, 1.257, 0.5197, 1.091, 0.5319, -0.0793, 0.5974, -0.07795, 0.5928, 1.092, 0.5319, -0.0793, 0.4611, -0.0819, 0.4327, -0.25, 0.5669, -0.246, 0.4432, 1.088, 0.5197, 1.091, 0.5533, 1.257, 0.4023, 1.253, 0.3734, 1.085, 0.3932, -0.08495, 0.4611, -0.0819, 0.4432, 1.088, 0.3932, -0.08495, 0.3187, -0.0882, 0.288, -0.255, 0.4327, -0.25, 0.3009, 1.082, 0.3734, 1.085, 0.4023, 1.253, 0.2635, 1.248, 0.2345, 1.079, 0.247, -0.09065, 0.3187, -0.0882, 0.3009, 1.082, 0.247, -0.09065, 0.169, -0.0921, 0.1322, -0.2572, 0.288, -0.255, 0.1647, 1.078, 0.2345, 1.079, 0.2635, 1.248, 0.1321, 1.245, 1.132, -0.2572, 0.9763, -0.255, 0.8315, -0.25, 0.6973, -0.246, 0.5669, -0.246, 1.433, -0.25, 1.288, -0.255])
me_cylinder_002.materials.append(mat_roughwood)
me_cylinder_002.update()
me_cylinder_003 = bpy.data.meshes.new('Cylinder.003')
me_cylinder_003.from_pydata([(0.0, 0.7243, -1.0), (-0.2238, 0.8922, -0.7516), (0.2238, 0.8922, -0.7516), (0.0, 0.7243, 1.0), (0.2238, 0.8922, 0.7516), (-0.2238, 0.8922, 0.7516), (0.5663, 0.4516, -1.0), (0.558, 0.7313, -0.7516), (0.8371, 0.3813, -0.7516), (0.5663, 0.4516, 1.0), (0.8371, 0.3813, 0.7516), (0.558, 0.7313, 0.7516), (0.7062, -0.1612, -1.0), (0.9197, 0.01964, -0.7516), (0.8201, -0.4167, -0.7516), (0.7062, -0.1612, 1.0), (0.8201, -0.4167, 0.7516), (0.9197, 0.01964, 0.7516), (0.3143, -0.6526, -1.0), (0.5887, -0.7068, -0.7516), (0.1855, -0.901, -0.7516), (0.3143, -0.6526, 1.0), (0.1855, -0.901, 0.7516), (0.5887, -0.7068, 0.7516), (-0.3143, -0.6526, -1.0), (-0.1855, -0.901, -0.7516), (-0.5887, -0.7068, -0.7516), (-0.3143, -0.6526, 1.0), (-0.5887, -0.7068, 0.7516), (-0.1855, -0.901, 0.7516), (-0.7062, -0.1612, -1.0), (-0.8201, -0.4167, -0.7516), (-0.9197, 0.01964, -0.7516), (-0.7062, -0.1612, 1.0), (-0.9197, 0.01964, 0.7516), (-0.8201, -0.4167, 0.7516), (-0.5663, 0.4516, -1.0), (-0.8371, 0.3813, -0.7516), (-0.558, 0.7313, -0.7516), (-0.5663, 0.4516, 1.0), (-0.558, 0.7313, 0.7516), (-0.8371, 0.3813, 0.7516)], [], [(38, 40, 5, 1), (14, 16, 23, 19), (20, 22, 29, 25), (26, 28, 35, 31), (32, 34, 41, 37), (8, 10, 17, 13), (9, 3, 39, 33, 27, 21, 15), (2, 4, 11, 7), (0, 1, 2), (3, 4, 5), (6, 7, 8), (9, 10, 11), (12, 13, 14), (15, 16, 17), (18, 19, 20), (21, 22, 23), (24, 25, 26), (27, 28, 29), (30, 31, 32), (33, 34, 35), (36, 37, 38), (39, 40, 41), (2, 7, 6, 0), (11, 4, 3, 9), (1, 5, 4, 2), (10, 8, 7, 11), (8, 13, 12, 6), (17, 10, 9, 15), (16, 14, 13, 17), (14, 19, 18, 12), (23, 16, 15, 21), (22, 20, 19, 23), (20, 25, 24, 18), (29, 22, 21, 27), (28, 26, 25, 29), (26, 31, 30, 24), (35, 28, 27, 33), (34, 32, 31, 35), (32, 37, 36, 30), (41, 34, 33, 39), (40, 38, 37, 41), (38, 1, 0, 36), (5, 40, 39, 3), (0, 6, 12, 18, 24, 30, 36)])
_uv = me_cylinder_003.uv_layers.new(name='UVMap')
_uv.uv.foreach_set('vector', [0.5549, -0.2102, 0.5209, 1.092, 0.475, 1.093, 0.4395, -0.2101, 0.07202, -0.1034, 0.1641, 1.199, 0.06663, 1.21, 0.02574, -0.093, 0.9702, -0.09313, 0.9279, 1.21, 0.831, 1.199, 0.9239, -0.1037, 0.8661, -0.1267, 0.7439, 1.176, 0.6863, 1.152, 0.8151, -0.1503, 0.745, -0.1788, 0.6246, 1.124, 0.5769, 1.105, 0.6729, -0.1977, 0.1806, -0.1498, 0.3095, 1.153, 0.2517, 1.176, 0.1298, -0.1262, 1.37, 1.356, 1.456, 1.324, 0.54, 1.324, 0.6257, 1.356, 0.725, 1.396, 0.9957, 1.414, 1.271, 1.396, 0.3223, -0.1973, 0.419, 1.105, 0.3712, 1.124, 0.2505, -0.1783, 0.3033, -0.4091, 0.4395, -0.2101, 0.3223, -0.1973, 0.4561, 1.324, 0.419, 1.105, 0.475, 1.093, 0.1718, -0.3769, 0.2505, -0.1783, 0.1806, -0.1498, 0.3703, 1.356, 0.3095, 1.153, 0.3712, 1.124, 0.08234, -0.3369, 0.1298, -0.1262, 0.07202, -0.1034, 0.2707, 1.396, 0.1641, 1.199, 0.2517, 1.176, 0.9981, -0.3193, 1.026, -0.093, 0.9702, -0.09313, 0.9957, 1.414, 0.9279, 1.21, 1.067, 1.21, 0.9137, -0.3373, 0.9239, -0.1037, 0.8661, -0.1267, 0.725, 1.396, 0.7439, 1.176, 0.831, 1.199, 0.8242, -0.3773, 0.8151, -0.1503, 0.745, -0.1788, 0.6257, 1.356, 0.6246, 1.124, 0.6863, 1.152, 0.6914, -0.4093, 0.6729, -0.1977, 0.5549, -0.2102, 0.54, 1.324, 0.5209, 1.092, 0.5769, 1.105, 0.3223, -0.1973, 0.2505, -0.1783, 0.1718, -0.3769, 0.3033, -0.4091, 0.3712, 1.124, 0.419, 1.105, 0.4561, 1.324, 0.3703, 1.356, 0.4395, -0.2101, 0.475, 1.093, 0.419, 1.105, 0.3223, -0.1973, 0.3095, 1.153, 0.1806, -0.1498, 0.2505, -0.1783, 0.3712, 1.124, 0.1806, -0.1498, 0.1298, -0.1262, 0.08234, -0.3369, 0.1718, -0.3769, 0.2517, 1.176, 0.3095, 1.153, 0.3703, 1.356, 0.2707, 1.396, 0.1641, 1.199, 0.07202, -0.1034, 0.1298, -0.1262, 0.2517, 1.176, 1.072, -0.1034, 1.026, -0.093, 0.9981, -0.3193, 1.082, -0.3369, 1.067, 1.21, 1.164, 1.199, 1.271, 1.396, 0.9957, 1.414, 0.9279, 1.21, 0.9702, -0.09313, 1.026, -0.093, 1.067, 1.21, 0.9702, -0.09313, 0.9239, -0.1037, 0.9137, -0.3373, 0.9981, -0.3193, 0.831, 1.199, 0.9279, 1.21, 0.9957, 1.414, 0.725, 1.396, 0.7439, 1.176, 0.8661, -0.1267, 0.9239, -0.1037, 0.831, 1.199, 0.8661, -0.1267, 0.8151, -0.1503, 0.8242, -0.3773, 0.9137, -0.3373, 0.6863, 1.152, 0.7439, 1.176, 0.725, 1.396, 0.6257, 1.356, 0.6246, 1.124, 0.745, -0.1788, 0.8151, -0.1503, 0.6863, 1.152, 0.745, -0.1788, 0.6729, -0.1977, 0.6914, -0.4093, 0.8242, -0.3773, 0.5769, 1.105, 0.6246, 1.124, 0.6257, 1.356, 0.54, 1.324, 0.5209, 1.092, 0.5549, -0.2102, 0.6729, -0.1977, 0.5769, 1.105, 0.5549, -0.2102, 0.4395, -0.2101, 0.3033, -0.4091, 0.6914, -0.4093, 0.475, 1.093, 0.5209, 1.092, 0.54, 1.324, 0.4561, 1.324, 1.303, -0.4091, 1.172, -0.3769, 1.082, -0.3369, 0.9981, -0.3193, 0.9137, -0.3373, 0.8242, -0.3773, 0.6914, -0.4093])
me_cylinder_003.materials.append(mat_roughwood)
me_cylinder_003.update()
me_cylinder_004 = bpy.data.meshes.new('Cylinder.004')
me_cylinder_004.from_pydata([(0.0, 0.7109, -1.0), (-0.2347, 0.887, -0.7396), (0.2347, 0.887, -0.7396), (0.0, 0.7109, 1.0), (0.2347, 0.887, 0.7396), (-0.2347, 0.887, 0.7396), (0.5558, 0.4433, -1.0), (0.5472, 0.7365, -0.7396), (0.8398, 0.3696, -0.7396), (0.5558, 0.4433, 1.0), (0.8398, 0.3696, 0.7396), (0.5472, 0.7365, 0.7396), (0.6931, -0.1582, -1.0), (0.917, 0.03139, -0.7396), (0.8125, -0.4261, -0.7396), (0.6931, -0.1582, 1.0), (0.8125, -0.4261, 0.7396), (0.917, 0.03139, 0.7396), (0.3085, -0.6405, -1.0), (0.5963, -0.6973, -0.7396), (0.1734, -0.901, -0.7396), (0.3085, -0.6405, 1.0), (0.1734, -0.901, 0.7396), (0.5963, -0.6973, 0.7396), (-0.3085, -0.6405, -1.0), (-0.1734, -0.901, -0.7396), (-0.5963, -0.6973, -0.7396), (-0.3085, -0.6405, 1.0), (-0.5963, -0.6973, 0.7396), (-0.1734, -0.901, 0.7396), (-0.6931, -0.1582, -1.0), (-0.8125, -0.4261, -0.7396), (-0.917, 0.03139, -0.7396), (-0.6931, -0.1582, 1.0), (-0.917, 0.03139, 0.7396), (-0.8125, -0.4261, 0.7396), (-0.5558, 0.4433, -1.0), (-0.8398, 0.3696, -0.7396), (-0.5472, 0.7365, -0.7396), (-0.5558, 0.4433, 1.0), (-0.5472, 0.7365, 0.7396), (-0.8398, 0.3696, 0.7396)], [], [(38, 40, 5, 1), (14, 16, 23, 19), (20, 22, 29, 25), (26, 28, 35, 31), (32, 34, 41, 37), (8, 10, 17, 13), (9, 3, 39, 33, 27, 21, 15), (2, 4, 11, 7), (0, 1, 2), (3, 4, 5), (6, 7, 8), (9, 10, 11), (12, 13, 14), (15, 16, 17), (18, 19, 20), (21, 22, 23), (24, 25, 26), (27, 28, 29), (30, 31, 32), (33, 34, 35), (36, 37, 38), (39, 40, 41), (2, 7, 6, 0), (11, 4, 3, 9), (1, 5, 4, 2), (10, 8, 7, 11), (8, 13, 12, 6), (17, 10, 9, 15), (16, 14, 13, 17), (14, 19, 18, 12), (23, 16, 15, 21), (22, 20, 19, 23), (20, 25, 24, 18), (29, 22, 21, 27), (28, 26, 25, 29), (26, 31, 30, 24), (35, 28, 27, 33), (34, 32, 31, 35), (32, 37, 36, 30), (41, 34, 33, 39), (40, 38, 37, 41), (38, 1, 0, 36), (5, 40, 39, 3), (0, 6, 12, 18, 24, 30, 36)])
_uv = me_cylinder_004.uv_layers.new(name='UVMap')
_uv.uv.foreach_set('vector', [0.2631, -0.1406, 0.3636, 1.111, 0.3168, 1.12, 0.209, -0.1313, 0.9197, -0.1027, 0.8462, 1.149, 0.7741, 1.142, 0.8721, -0.1094, 0.8083, -0.1219, 0.7001, 1.129, 0.6527, 1.119, 0.7598, -0.132, 0.6832, -0.144, 0.5899, 1.107, 0.5427, 1.102, 0.6075, -0.1499, 0.4647, -0.1523, 0.4769, 1.099, 0.4284, 1.102, 0.3618, -0.1496, 1.034, -0.1008, 1.091, 1.151, 0.9851, 1.152, 0.9857, -0.09904, 1.209, 1.363, 1.32, 1.347, 0.4115, 1.331, 0.5058, 1.326, 0.5982, 1.336, 0.6904, 1.354, 0.8541, 1.366, 0.1444, -0.1177, 0.2506, 1.134, 0.1946, 1.143, 0.09825, -0.1088, 0.1432, -0.3451, 0.209, -0.1313, 0.1444, -0.1177, 0.3195, 1.347, 0.2506, 1.134, 0.3168, 1.12, 0.05258, -0.3293, 0.09825, -0.1088, 0.03412, -0.1008, 0.2092, 1.363, 0.09106, 1.151, 0.1946, 1.143, 0.9585, -0.3261, 0.9857, -0.09904, 0.9197, -0.1027, 0.8541, 1.366, 0.8462, 1.149, 0.9851, 1.152, 0.8654, -0.338, 0.8721, -0.1094, 0.8083, -0.1219, 0.6904, 1.354, 0.7001, 1.129, 0.7741, 1.142, 0.7709, -0.3559, 0.7598, -0.132, 0.6832, -0.144, 0.5982, 1.336, 0.5899, 1.107, 0.6527, 1.119, 0.5859, -0.3664, 0.6075, -0.1499, 0.4647, -0.1523, 0.5058, 1.326, 0.4769, 1.099, 0.5427, 1.102, 0.2481, -0.3616, 0.3618, -0.1496, 0.2631, -0.1406, 0.4115, 1.331, 0.3636, 1.111, 0.4284, 1.102, 0.1444, -0.1177, 0.09825, -0.1088, 0.05258, -0.3293, 0.1432, -0.3451, 0.1946, 1.143, 0.2506, 1.134, 0.3195, 1.347, 0.2092, 1.363, 0.209, -0.1313, 0.3168, 1.12, 0.2506, 1.134, 0.1444, -0.1177, 0.09106, 1.151, 0.03412, -0.1008, 0.09825, -0.1088, 0.1946, 1.143, 1.034, -0.1008, 0.9857, -0.09904, 0.9585, -0.3261, 1.053, -0.3293, 0.9851, 1.152, 1.091, 1.151, 1.209, 1.363, 0.8541, 1.366, 0.8462, 1.149, 0.9197, -0.1027, 0.9857, -0.09904, 0.9851, 1.152, 0.9197, -0.1027, 0.8721, -0.1094, 0.8654, -0.338, 0.9585, -0.3261, 0.7741, 1.142, 0.8462, 1.149, 0.8541, 1.366, 0.6904, 1.354, 0.7001, 1.129, 0.8083, -0.1219, 0.8721, -0.1094, 0.7741, 1.142, 0.8083, -0.1219, 0.7598, -0.132, 0.7709, -0.3559, 0.8654, -0.338, 0.6527, 1.119, 0.7001, 1.129, 0.6904, 1.354, 0.5982, 1.336, 0.5899, 1.107, 0.6832, -0.144, 0.7598, -0.132, 0.6527, 1.119, 0.6832, -0.144, 0.6075, -0.1499, 0.5859, -0.3664, 0.7709, -0.3559, 0.5427, 1.102, 0.5899, 1.107, 0.5982, 1.336, 0.5058, 1.326, 0.4769, 1.099, 0.4647, -0.1523, 0.6075, -0.1499, 0.5427, 1.102, 0.4647, -0.1523, 0.3618, -0.1496, 0.2481, -0.3616, 0.5859, -0.3664, 0.4284, 1.102, 0.4769, 1.099, 0.5058, 1.326, 0.4115, 1.331, 0.3636, 1.111, 0.2631, -0.1406, 0.3618, -0.1496, 0.4284, 1.102, 0.2631, -0.1406, 0.209, -0.1313, 0.1432, -0.3451, 0.2481, -0.3616, 0.3168, 1.12, 0.3636, 1.111, 0.4115, 1.331, 0.3195, 1.347, 1.143, -0.3451, 1.053, -0.3293, 0.9585, -0.3261, 0.8654, -0.338, 0.7709, -0.3559, 0.5859, -0.3664, 1.248, -0.3616])
me_cylinder_004.materials.append(mat_roughwood)
me_cylinder_004.update()
me_cylinder_005 = bpy.data.meshes.new('Cylinder.005')
me_cylinder_005.from_pydata([(0.0, 0.7609, -1.0), (-0.1941, 0.9065, -0.7845), (0.1941, 0.9065, -0.7845), (0.0, 0.7609, 1.0), (0.1941, 0.9065, 0.7845), (-0.1941, 0.9065, 0.7845), (0.5949, 0.4744, -1.0), (0.5877, 0.717, -0.7845), (0.8298, 0.4134, -0.7845), (0.5949, 0.4744, 1.0), (0.8298, 0.4134, 0.7845), (0.5877, 0.717, 0.7845), (0.7418, -0.1693, -1.0), (0.927, -0.01247, -0.7845), (0.8406, -0.391, -0.7845), (0.7418, -0.1693, 1.0), (0.8406, -0.391, 0.7845), (0.927, -0.01247, 0.7845), (0.3301, -0.6855, -1.0), (0.5682, -0.7325, -0.7845), (0.2184, -0.901, -0.7845), (0.3301, -0.6855, 1.0), (0.2184, -0.901, 0.7845), (0.5682, -0.7325, 0.7845), (-0.3301, -0.6855, -1.0), (-0.2184, -0.901, -0.7845), (-0.5682, -0.7325, -0.7845), (-0.3301, -0.6855, 1.0), (-0.5682, -0.7325, 0.7845), (-0.2184, -0.901, 0.7845), (-0.7418, -0.1693, -1.0), (-0.8406, -0.391, -0.7845), (-0.927, -0.01247, -0.7845), (-0.7418, -0.1693, 1.0), (-0.927, -0.01247, 0.7845), (-0.8406, -0.391, 0.7845), (-0.5949, 0.4744, -1.0), (-0.8298, 0.4134, -0.7845), (-0.5877, 0.717, -0.7845), (-0.5949, 0.4744, 1.0), (-0.5877, 0.717, 0.7845), (-0.8298, 0.4134, 0.7845)], [], [(38, 40, 5, 1), (14, 16, 23, 19), (20, 22, 29, 25), (26, 28, 35, 31), (32, 34, 41, 37), (8, 10, 17, 13), (9, 3, 39, 33, 27, 21, 15), (2, 4, 11, 7), (0, 1, 2), (3, 4, 5), (6, 7, 8), (9, 10, 11), (12, 13, 14), (15, 16, 17), (18, 19, 20), (21, 22, 23), (24, 25, 26), (27, 28, 29), (30, 31, 32), (33, 34, 35), (36, 37, 38), (39, 40, 41), (2, 7, 6, 0), (11, 4, 3, 9), (1, 5, 4, 2), (10, 8, 7, 11), (8, 13, 12, 6), (17, 10, 9, 15), (16, 14, 13, 17), (14, 19, 18, 12), (23, 16, 15, 21), (22, 20, 19, 23), (20, 25, 24, 18), (29, 22, 21, 27), (28, 26, 25, 29), (26, 31, 30, 24), (35, 28, 27, 33), (34, 32, 31, 35), (32, 37, 36, 30), (41, 34, 33, 39), (40, 38, 37, 41), (38, 1, 0, 36), (5, 40, 39, 3), (0, 6, 12, 18, 24, 30, 36)])
_uv = me_cylinder_005.uv_layers.new(name='UVMap')
_uv.uv.foreach_set('vector', [0.489, 1.106, 0.4517, -0.2015, 0.6348, -0.2006, 0.5331, 1.107, 0.7925, 1.193, 0.945, -0.1146, 0.9916, -0.1054, 0.964, 1.202, 0.1273, 1.201, 0.03061, -0.1062, 0.07347, -0.117, 0.2278, 1.19, 0.2898, 1.174, 0.1121, -0.1335, 0.1597, -0.1561, 0.3496, 1.151, 0.3977, 1.131, 0.2111, -0.1759, 0.2992, -0.1934, 0.4478, 1.114, 0.6568, 1.155, 0.8464, -0.1523, 0.9007, -0.1301, 0.7149, 1.177, 0.8616, -0.3405, 0.7872, -0.3685, 1.198, -0.3699, 1.138, -0.3435, 1.075, -0.3093, 1.009, -0.2929, 0.9379, -0.3068, 0.571, 1.116, 0.7233, -0.191, 0.7934, -0.1725, 0.6147, 1.135, 0.5425, 1.298, 0.5331, 1.107, 0.571, 1.116, 0.7872, -0.3685, 0.7233, -0.191, 0.6348, -0.2006, 0.6067, 1.326, 0.6147, 1.135, 0.6568, 1.155, 0.8616, -0.3405, 0.8464, -0.1523, 0.7934, -0.1725, 0.67, 1.359, 0.7149, 1.177, 0.7925, 1.193, 0.9379, -0.3068, 0.945, -0.1146, 0.9007, -0.1301, 1.268, 1.373, 0.964, 1.202, 1.127, 1.201, 1.009, -0.2929, 1.031, -0.1062, 0.9916, -0.1054, 0.3234, 1.357, 0.2278, 1.19, 0.2898, 1.174, 0.07489, -0.3093, 0.1121, -0.1335, 0.07347, -0.117, 0.4001, 1.323, 0.3496, 1.151, 0.3977, 1.131, 0.1384, -0.3435, 0.2111, -0.1759, 0.1597, -0.1561, 0.4742, 1.296, 0.4478, 1.114, 0.489, 1.106, 0.1982, -0.3699, 0.4517, -0.2015, 0.2992, -0.1934, 0.571, 1.116, 0.6147, 1.135, 0.6067, 1.326, 0.5425, 1.298, 0.7934, -0.1725, 0.7233, -0.191, 0.7872, -0.3685, 0.8616, -0.3405, 0.5331, 1.107, 0.6348, -0.2006, 0.7233, -0.191, 0.571, 1.116, 0.8464, -0.1523, 0.6568, 1.155, 0.6147, 1.135, 0.7934, -0.1725, 0.6568, 1.155, 0.7149, 1.177, 0.67, 1.359, 0.6067, 1.326, 0.9007, -0.1301, 0.8464, -0.1523, 0.8616, -0.3405, 0.9379, -0.3068, 0.945, -0.1146, 0.7925, 1.193, 0.7149, 1.177, 0.9007, -0.1301, 0.7925, 1.193, 0.964, 1.202, 1.268, 1.373, 0.67, 1.359, 0.9916, -0.1054, 0.945, -0.1146, 0.9379, -0.3068, 1.009, -0.2929, 1.031, -0.1062, 1.127, 1.201, 0.964, 1.202, 0.9916, -0.1054, 0.1273, 1.201, 0.2278, 1.19, 0.3234, 1.357, 0.2683, 1.373, 0.07347, -0.117, 0.03061, -0.1062, 0.009047, -0.2929, 0.07489, -0.3093, 0.1121, -0.1335, 0.2898, 1.174, 0.2278, 1.19, 0.07347, -0.117, 0.2898, 1.174, 0.3496, 1.151, 0.4001, 1.323, 0.3234, 1.357, 0.1597, -0.1561, 0.1121, -0.1335, 0.07489, -0.3093, 0.1384, -0.3435, 0.2111, -0.1759, 0.3977, 1.131, 0.3496, 1.151, 0.1597, -0.1561, 0.3977, 1.131, 0.4478, 1.114, 0.4742, 1.296, 0.4001, 1.323, 0.2992, -0.1934, 0.2111, -0.1759, 0.1384, -0.3435, 0.1982, -0.3699, 0.4517, -0.2015, 0.489, 1.106, 0.4478, 1.114, 0.2992, -0.1934, 0.489, 1.106, 0.5331, 1.107, 0.5425, 1.298, 0.4742, 1.296, 0.6348, -0.2006, 0.4517, -0.2015, 1.198, -0.3699, 0.7872, -0.3685, 0.5425, 1.298, 0.6067, 1.326, 0.67, 1.359, 0.2683, 1.373, 0.3234, 1.357, 0.4001, 1.323, 0.4742, 1.296])
me_cylinder_005.materials.append(mat_roughwood)
me_cylinder_005.update()
me_cylinder_006 = bpy.data.meshes.new('Cylinder.006')
me_cylinder_006.from_pydata([(0.0, 0.7424, -1.0), (-0.2091, 0.8993, -0.7679), (0.2091, 0.8993, -0.7679), (0.0, 0.7424, 1.0), (0.2091, 0.8993, 0.7679), (-0.2091, 0.8993, 0.7679), (0.5804, 0.4629, -1.0), (0.5727, 0.7242, -0.7679), (0.8335, 0.3972, -0.7679), (0.5804, 0.4629, 1.0), (0.8335, 0.3972, 0.7679), (0.5727, 0.7242, 0.7679), (0.7238, -0.1652, -1.0), (0.9233, 0.003729, -0.7679), (0.8302, -0.404, -0.7679), (0.7238, -0.1652, 1.0), (0.8302, -0.404, 0.7679), (0.9233, 0.003729, 0.7679), (0.3221, -0.6689, -1.0), (0.5786, -0.7195, -0.7679), (0.2018, -0.901, -0.7679), (0.3221, -0.6689, 1.0), (0.2018, -0.901, 0.7679), (0.5786, -0.7195, 0.7679), (-0.3221, -0.6689, -1.0), (-0.2018, -0.901, -0.7679), (-0.5786, -0.7195, -0.7679), (-0.3221, -0.6689, 1.0), (-0.5786, -0.7195, 0.7679), (-0.2018, -0.901, 0.7679), (-0.7238, -0.1652, -1.0), (-0.8302, -0.404, -0.7679), (-0.9233, 0.003729, -0.7679), (-0.7238, -0.1652, 1.0), (-0.9233, 0.003729, 0.7679), (-0.8302, -0.404, 0.7679), (-0.5804, 0.4629, -1.0), (-0.8335, 0.3972, -0.7679), (-0.5727, 0.7242, -0.7679), (-0.5804, 0.4629, 1.0), (-0.5727, 0.7242, 0.7679), (-0.8335, 0.3972, 0.7679)], [], [(38, 40, 5, 1), (14, 16, 23, 19), (20, 22, 29, 25), (26, 28, 35, 31), (32, 34, 41, 37), (8, 10, 17, 13), (9, 3, 39, 33, 27, 21, 15), (2, 4, 11, 7), (0, 1, 2), (3, 4, 5), (6, 7, 8), (9, 10, 11), (12, 13, 14), (15, 16, 17), (18, 19, 20), (21, 22, 23), (24, 25, 26), (27, 28, 29), (30, 31, 32), (33, 34, 35), (36, 37, 38), (39, 40, 41), (2, 7, 6, 0), (11, 4, 3, 9), (1, 5, 4, 2), (10, 8, 7, 11), (8, 13, 12, 6), (17, 10, 9, 15), (16, 14, 13, 17), (14, 19, 18, 12), (23, 16, 15, 21), (22, 20, 19, 23), (20, 25, 24, 18), (29, 22, 21, 27), (28, 26, 25, 29), (26, 31, 30, 24), (35, 28, 27, 33), (34, 32, 31, 35), (32, 37, 36, 30), (41, 34, 33, 39), (40, 38, 37, 41), (38, 1, 0, 36), (5, 40, 39, 3), (0, 6, 12, 18, 24, 30, 36)])
_uv = me_cylinder_006.uv_layers.new(name='UVMap')
_uv.uv.foreach_set('vector', [0.8836, -0.1472, 0.8096, 1.188, 0.7294, 1.179, 0.8289, -0.156, 0.4096, -0.1931, 0.4374, 1.142, 0.3846, 1.147, 0.3112, -0.1883, 0.2281, -0.1791, 0.3279, 1.156, 0.2691, 1.167, 0.1613, -0.1681, 0.1001, -0.1565, 0.2004, 1.179, 0.121, 1.188, 0.04526, -0.1475, 0.9905, -0.1423, 1.02, 1.193, 0.9115, 1.193, 0.9383, -0.1422, 0.6194, -0.1879, 0.5443, 1.147, 0.4915, 1.142, 0.5219, -0.193, 0.5568, 1.357, 0.6597, 1.374, 0.8181, 1.388, 1.114, 1.388, 1.269, 1.374, 0.3718, 1.356, 0.4642, 1.348, 0.768, -0.1675, 0.6602, 1.168, 0.6012, 1.157, 0.7017, -0.1786, 0.8229, -0.3646, 0.8289, -0.156, 0.768, -0.1675, 0.6597, 1.374, 0.6602, 1.168, 0.7294, 1.179, 0.705, -0.3823, 0.7017, -0.1786, 0.6194, -0.1879, 0.5568, 1.357, 0.5443, 1.147, 0.6012, 1.157, 0.4672, -0.3904, 0.5219, -0.193, 0.4096, -0.1931, 0.4642, 1.348, 0.4374, 1.142, 0.4915, 1.142, 0.2248, -0.3827, 0.3112, -0.1883, 0.2281, -0.1791, 0.3718, 1.356, 0.3279, 1.156, 0.3846, 1.147, 0.1058, -0.365, 0.1613, -0.1681, 0.1001, -0.1565, 0.2693, 1.374, 0.2004, 1.179, 0.2691, 1.167, 1.01, -0.3507, 1.045, -0.1475, 0.9905, -0.1423, 0.1138, 1.388, 0.01993, 1.193, 0.121, 1.188, 0.9184, -0.3505, 0.9383, -0.1422, 0.8836, -0.1472, 0.8181, 1.388, 0.8096, 1.188, 0.9115, 1.193, 0.768, -0.1675, 0.7017, -0.1786, 0.705, -0.3823, 0.8229, -0.3646, 0.6012, 1.157, 0.6602, 1.168, 0.6597, 1.374, 0.5568, 1.357, 0.8289, -0.156, 0.7294, 1.179, 0.6602, 1.168, 0.768, -0.1675, 0.5443, 1.147, 0.6194, -0.1879, 0.7017, -0.1786, 0.6012, 1.157, 0.6194, -0.1879, 0.5219, -0.193, 0.4672, -0.3904, 0.705, -0.3823, 0.4915, 1.142, 0.5443, 1.147, 0.5568, 1.357, 0.4642, 1.348, 0.4374, 1.142, 0.4096, -0.1931, 0.5219, -0.193, 0.4915, 1.142, 0.4096, -0.1931, 0.3112, -0.1883, 0.2248, -0.3827, 0.4672, -0.3904, 0.3846, 1.147, 0.4374, 1.142, 0.4642, 1.348, 0.3718, 1.356, 0.3279, 1.156, 0.2281, -0.1791, 0.3112, -0.1883, 0.3846, 1.147, 0.2281, -0.1791, 0.1613, -0.1681, 0.1058, -0.365, 0.2248, -0.3827, 0.2691, 1.167, 0.3279, 1.156, 0.3718, 1.356, 0.2693, 1.374, 0.2004, 1.179, 0.1001, -0.1565, 0.1613, -0.1681, 0.2691, 1.167, 0.1001, -0.1565, 0.04526, -0.1475, 0.01007, -0.3507, 0.1058, -0.365, 0.121, 1.188, 0.2004, 1.179, 0.2693, 1.374, 0.1138, 1.388, 1.02, 1.193, 0.9905, -0.1423, 1.045, -0.1475, 1.121, 1.188, 0.9905, -0.1423, 0.9383, -0.1422, 0.9184, -0.3505, 1.01, -0.3507, 0.9115, 1.193, 1.02, 1.193, 1.114, 1.388, 0.8181, 1.388, 0.8096, 1.188, 0.8836, -0.1472, 0.9383, -0.1422, 0.9115, 1.193, 0.8836, -0.1472, 0.8289, -0.156, 0.8229, -0.3646, 0.9184, -0.3505, 0.7294, 1.179, 0.8096, 1.188, 0.8181, 1.388, 0.6597, 1.374, 0.8229, -0.3646, 0.705, -0.3823, 0.4672, -0.3904, 1.225, -0.3827, 1.106, -0.365, 1.01, -0.3507, 0.9184, -0.3505])
me_cylinder_006.materials.append(mat_roughwood)
me_cylinder_006.update()
me_cylinder_007 = bpy.data.meshes.new('Cylinder.007')
me_cylinder_007.from_pydata([(0.0, 0.7424, -1.0), (-0.2091, 0.8993, -0.7679), (0.2091, 0.8993, -0.7679), (0.0, 0.7424, 1.0), (0.2091, 0.8993, 0.7679), (-0.2091, 0.8993, 0.7679), (0.5804, 0.4629, -1.0), (0.5727, 0.7242, -0.7679), (0.8335, 0.3972, -0.7679), (0.5804, 0.4629, 1.0), (0.8335, 0.3972, 0.7679), (0.5727, 0.7242, 0.7679), (0.7238, -0.1652, -1.0), (0.9233, 0.003729, -0.7679), (0.8302, -0.404, -0.7679), (0.7238, -0.1652, 1.0), (0.8302, -0.404, 0.7679), (0.9233, 0.003729, 0.7679), (0.3221, -0.6689, -1.0), (0.5786, -0.7195, -0.7679), (0.2018, -0.901, -0.7679), (0.3221, -0.6689, 1.0), (0.2018, -0.901, 0.7679), (0.5786, -0.7195, 0.7679), (-0.3221, -0.6689, -1.0), (-0.2018, -0.901, -0.7679), (-0.5786, -0.7195, -0.7679), (-0.3221, -0.6689, 1.0), (-0.5786, -0.7195, 0.7679), (-0.2018, -0.901, 0.7679), (-0.7238, -0.1652, -1.0), (-0.8302, -0.404, -0.7679), (-0.9233, 0.003729, -0.7679), (-0.7238, -0.1652, 1.0), (-0.9233, 0.003729, 0.7679), (-0.8302, -0.404, 0.7679), (-0.5804, 0.4629, -1.0), (-0.8335, 0.3972, -0.7679), (-0.5727, 0.7242, -0.7679), (-0.5804, 0.4629, 1.0), (-0.5727, 0.7242, 0.7679), (-0.8335, 0.3972, 0.7679)], [], [(38, 40, 5, 1), (14, 16, 23, 19), (20, 22, 29, 25), (26, 28, 35, 31), (32, 34, 41, 37), (8, 10, 17, 13), (9, 3, 39, 33, 27, 21, 15), (2, 4, 11, 7), (0, 1, 2), (3, 4, 5), (6, 7, 8), (9, 10, 11), (12, 13, 14), (15, 16, 17), (18, 19, 20), (21, 22, 23), (24, 25, 26), (27, 28, 29), (30, 31, 32), (33, 34, 35), (36, 37, 38), (39, 40, 41), (2, 7, 6, 0), (11, 4, 3, 9), (1, 5, 4, 2), (10, 8, 7, 11), (8, 13, 12, 6), (17, 10, 9, 15), (16, 14, 13, 17), (14, 19, 18, 12), (23, 16, 15, 21), (22, 20, 19, 23), (20, 25, 24, 18), (29, 22, 21, 27), (28, 26, 25, 29), (26, 31, 30, 24), (35, 28, 27, 33), (34, 32, 31, 35), (32, 37, 36, 30), (41, 34, 33, 39), (40, 38, 37, 41), (38, 1, 0, 36), (5, 40, 39, 3), (0, 6, 12, 18, 24, 30, 36)])
_uv = me_cylinder_007.uv_layers.new(name='UVMap')
_uv.uv.foreach_set('vector', [0.4628, 1.125, 0.4713, -0.133, 0.5449, -0.1318, 0.5295, 1.126, 0.8952, 1.133, 0.8954, -0.1247, 0.9615, -0.1251, 0.9699, 1.133, 0.04627, 1.132, 0.03076, -0.1263, 0.0988, -0.128, 0.1182, 1.13, 0.1907, 1.128, 0.1712, -0.13, 0.2429, -0.1317, 0.2588, 1.126, 0.3281, 1.125, 0.3192, -0.1329, 0.3939, -0.1334, 0.3942, 1.125, 0.7443, 1.132, 0.76, -0.1264, 0.8269, -0.1251, 0.8178, 1.133, 0.7301, -0.3177, 0.5884, -0.3207, 1.434, -0.3225, 1.276, -0.3218, 1.129, -0.3191, 0.9927, -0.3164, 0.8624, -0.3157, 0.6001, 1.128, 0.6195, -0.13, 0.6894, -0.1281, 0.6699, 1.13, 0.5595, 1.318, 0.5295, 1.126, 0.6001, 1.128, 0.5884, -0.3207, 0.6195, -0.13, 0.5449, -0.1318, 0.7008, 1.321, 0.6699, 1.13, 0.7443, 1.132, 0.7301, -0.3177, 0.76, -0.1264, 0.6894, -0.1281, 0.8547, 1.323, 0.8178, 1.133, 0.8952, 1.133, 0.8624, -0.3157, 0.8954, -0.1247, 0.8269, -0.1251, 1.013, 1.322, 0.9699, 1.133, 1.046, 1.132, 0.9927, -0.3164, 1.031, -0.1263, 0.9615, -0.1251, 0.1608, 1.319, 0.1182, 1.13, 0.1907, 1.128, 0.1286, -0.3191, 0.1712, -0.13, 0.0988, -0.128, 0.297, 1.316, 0.2588, 1.126, 0.3281, 1.125, 0.2764, -0.3218, 0.3192, -0.1329, 0.2429, -0.1317, 0.4273, 1.316, 0.3942, 1.125, 0.4628, 1.125, 0.4342, -0.3225, 0.4713, -0.133, 0.3939, -0.1334, 0.6001, 1.128, 0.6699, 1.13, 0.7008, 1.321, 0.5595, 1.318, 0.6894, -0.1281, 0.6195, -0.13, 0.5884, -0.3207, 0.7301, -0.3177, 0.5295, 1.126, 0.5449, -0.1318, 0.6195, -0.13, 0.6001, 1.128, 0.76, -0.1264, 0.7443, 1.132, 0.6699, 1.13, 0.6894, -0.1281, 0.7443, 1.132, 0.8178, 1.133, 0.8547, 1.323, 0.7008, 1.321, 0.8269, -0.1251, 0.76, -0.1264, 0.7301, -0.3177, 0.8624, -0.3157, 0.8954, -0.1247, 0.8952, 1.133, 0.8178, 1.133, 0.8269, -0.1251, 0.8952, 1.133, 0.9699, 1.133, 1.013, 1.322, 0.8547, 1.323, 0.9615, -0.1251, 0.8954, -0.1247, 0.8624, -0.3157, 0.9927, -0.3164, 1.031, -0.1263, 1.046, 1.132, 0.9699, 1.133, 0.9615, -0.1251, 0.04627, 1.132, 0.1182, 1.13, 0.1608, 1.319, 0.01261, 1.322, 1.099, -0.128, 1.031, -0.1263, 0.9927, -0.3164, 1.129, -0.3191, 0.1712, -0.13, 0.1907, 1.128, 0.1182, 1.13, 0.0988, -0.128, 0.1907, 1.128, 0.2588, 1.126, 0.297, 1.316, 0.1608, 1.319, 0.2429, -0.1317, 0.1712, -0.13, 0.1286, -0.3191, 0.2764, -0.3218, 0.3192, -0.1329, 0.3281, 1.125, 0.2588, 1.126, 0.2429, -0.1317, 0.3281, 1.125, 0.3942, 1.125, 0.4273, 1.316, 0.297, 1.316, 0.3939, -0.1334, 0.3192, -0.1329, 0.2764, -0.3218, 0.4342, -0.3225, 0.4713, -0.133, 0.4628, 1.125, 0.3942, 1.125, 0.3939, -0.1334, 0.4628, 1.125, 0.5295, 1.126, 0.5595, 1.318, 0.4273, 1.316, 0.5449, -0.1318, 0.4713, -0.133, 0.4342, -0.3225, 0.5884, -0.3207, 0.5595, 1.318, 0.7008, 1.321, 0.8547, 1.323, 1.013, 1.322, 1.161, 1.319, 1.297, 1.316, 0.4273, 1.316])
me_cylinder_007.materials.append(mat_roughwood)
me_cylinder_007.update()
me_cylinder_008 = bpy.data.meshes.new('Cylinder.008')
me_cylinder_008.from_pydata([(0.0, 0.7424, -1.0), (-0.2091, 0.8993, -0.7679), (0.2091, 0.8993, -0.7679), (0.0, 0.7424, 1.0), (0.2091, 0.8993, 0.7679), (-0.2091, 0.8993, 0.7679), (0.5804, 0.4629, -1.0), (0.5727, 0.7242, -0.7679), (0.8335, 0.3972, -0.7679), (0.5804, 0.4629, 1.0), (0.8335, 0.3972, 0.7679), (0.5727, 0.7242, 0.7679), (0.7238, -0.1652, -1.0), (0.9233, 0.003729, -0.7679), (0.8302, -0.404, -0.7679), (0.7238, -0.1652, 1.0), (0.8302, -0.404, 0.7679), (0.9233, 0.003729, 0.7679), (0.3221, -0.6689, -1.0), (0.5786, -0.7195, -0.7679), (0.2018, -0.901, -0.7679), (0.3221, -0.6689, 1.0), (0.2018, -0.901, 0.7679), (0.5786, -0.7195, 0.7679), (-0.3221, -0.6689, -1.0), (-0.2018, -0.901, -0.7679), (-0.5786, -0.7195, -0.7679), (-0.3221, -0.6689, 1.0), (-0.5786, -0.7195, 0.7679), (-0.2018, -0.901, 0.7679), (-0.7238, -0.1652, -1.0), (-0.8302, -0.404, -0.7679), (-0.9233, 0.003729, -0.7679), (-0.7238, -0.1652, 1.0), (-0.9233, 0.003729, 0.7679), (-0.8302, -0.404, 0.7679), (-0.5804, 0.4629, -1.0), (-0.8335, 0.3972, -0.7679), (-0.5727, 0.7242, -0.7679), (-0.5804, 0.4629, 1.0), (-0.5727, 0.7242, 0.7679), (-0.8335, 0.3972, 0.7679)], [], [(38, 40, 5, 1), (14, 16, 23, 19), (20, 22, 29, 25), (26, 28, 35, 31), (32, 34, 41, 37), (8, 10, 17, 13), (9, 3, 39, 33, 27, 21, 15), (2, 4, 11, 7), (0, 1, 2), (3, 4, 5), (6, 7, 8), (9, 10, 11), (12, 13, 14), (15, 16, 17), (18, 19, 20), (21, 22, 23), (24, 25, 26), (27, 28, 29), (30, 31, 32), (33, 34, 35), (36, 37, 38), (39, 40, 41), (2, 7, 6, 0), (11, 4, 3, 9), (1, 5, 4, 2), (10, 8, 7, 11), (8, 13, 12, 6), (17, 10, 9, 15), (16, 14, 13, 17), (14, 19, 18, 12), (23, 16, 15, 21), (22, 20, 19, 23), (20, 25, 24, 18), (29, 22, 21, 27), (28, 26, 25, 29), (26, 31, 30, 24), (35, 28, 27, 33), (34, 32, 31, 35), (32, 37, 36, 30), (41, 34, 33, 39), (40, 38, 37, 41), (38, 1, 0, 36), (5, 40, 39, 3), (0, 6, 12, 18, 24, 30, 36)])
_uv = me_cylinder_008.uv_layers.new(name='UVMap')
_uv.uv.foreach_set('vector', [0.3207, 1.107, 0.1353, -0.1205, 0.1892, -0.1392, 0.3657, 1.088, 0.5874, 1.1, 0.7711, -0.1275, 0.8199, -0.1075, 0.6343, 1.12, 0.6903, 1.139, 0.8665, -0.08817, 0.91, -0.07445, 0.7656, 1.153, 0.923, 1.159, 0.9546, -0.06819, 0.9975, -0.07102, 1.114, 1.157, 0.2112, 1.145, 0.04227, -0.08258, 0.08655, -0.09984, 0.2702, 1.128, 0.4982, 1.071, 0.6166, -0.1565, 0.7099, -0.1454, 0.5415, 1.082, 0.8139, -0.3358, 1.135, -0.3261, 1.076, -0.2963, 1.008, -0.2688, 0.9384, -0.2642, 0.8697, -0.2861, 0.806, -0.318, 0.4108, 1.074, 0.2674, -0.1534, 0.4191, -0.1595, 0.4538, 1.068, 0.4037, 1.273, 0.3657, 1.088, 0.4108, 1.074, 0.1351, -0.3261, 0.2674, -0.1534, 0.1892, -0.1392, 0.4732, 1.263, 0.4538, 1.068, 0.4982, 1.071, 0.8139, -0.3358, 0.6166, -0.1565, 0.4191, -0.1595, 0.5423, 1.281, 0.5415, 1.082, 0.5874, 1.1, 0.806, -0.318, 0.7711, -0.1275, 0.7099, -0.1454, 0.6075, 1.313, 0.6343, 1.12, 0.6903, 1.139, 0.8697, -0.2861, 0.8665, -0.08817, 0.8199, -0.1075, 0.6427, 1.334, 0.7656, 1.153, 0.923, 1.159, 0.9384, -0.2642, 0.9546, -0.06819, 0.91, -0.07445, 0.2819, 1.33, 0.1142, 1.157, 0.2112, 1.145, 1.008, -0.2688, 1.042, -0.08258, 0.9975, -0.07102, 0.3367, 1.302, 0.2702, 1.128, 0.3207, 1.107, 0.07574, -0.2963, 0.1353, -0.1205, 0.08655, -0.09984, 0.4108, 1.074, 0.4538, 1.068, 0.4732, 1.263, 0.4037, 1.273, 0.4191, -0.1595, 1.267, -0.1534, 1.135, -0.3261, 0.8139, -0.3358, 0.3657, 1.088, 0.1892, -0.1392, 0.2674, -0.1534, 0.4108, 1.074, 0.6166, -0.1565, 0.4982, 1.071, 0.4538, 1.068, 0.4191, -0.1595, 0.4982, 1.071, 0.5415, 1.082, 0.5423, 1.281, 0.4732, 1.263, 0.7099, -0.1454, 0.6166, -0.1565, 0.8139, -0.3358, 0.806, -0.318, 0.7711, -0.1275, 0.5874, 1.1, 0.5415, 1.082, 0.7099, -0.1454, 0.5874, 1.1, 0.6343, 1.12, 0.6075, 1.313, 0.5423, 1.281, 0.8199, -0.1075, 0.7711, -0.1275, 0.806, -0.318, 0.8697, -0.2861, 0.8665, -0.08817, 0.6903, 1.139, 0.6343, 1.12, 0.8199, -0.1075, 0.6903, 1.139, 0.7656, 1.153, 0.6427, 1.334, 0.6075, 1.313, 0.91, -0.07445, 0.8665, -0.08817, 0.8697, -0.2861, 0.9384, -0.2642, 0.9546, -0.06819, 0.923, 1.159, 0.7656, 1.153, 0.91, -0.07445, 0.923, 1.159, 1.114, 1.157, 1.282, 1.33, 0.6427, 1.334, 0.9975, -0.07102, 0.9546, -0.06819, 0.9384, -0.2642, 1.008, -0.2688, 1.042, -0.08258, 1.211, 1.145, 1.114, 1.157, 0.9975, -0.07102, 0.2112, 1.145, 0.2702, 1.128, 0.3367, 1.302, 0.2819, 1.33, 0.08655, -0.09984, 0.04227, -0.08258, 0.008006, -0.2688, 0.07574, -0.2963, 0.1353, -0.1205, 0.3207, 1.107, 0.2702, 1.128, 0.08655, -0.09984, 0.3207, 1.107, 0.3657, 1.088, 0.4037, 1.273, 0.3367, 1.302, 0.1892, -0.1392, 0.1353, -0.1205, 0.07574, -0.2963, 0.1351, -0.3261, 0.4037, 1.273, 0.4732, 1.263, 0.5423, 1.281, 0.6075, 1.313, 0.6427, 1.334, 0.2819, 1.33, 0.3367, 1.302])
me_cylinder_008.materials.append(mat_roughwood)
me_cylinder_008.update()

# ---- objects
ob_plane = bpy.data.objects.new('Plane', me_plane)
ob_cylinder = bpy.data.objects.new('Cylinder', me_cylinder)
ob_light = bpy.data.objects.new('Light', light_light)
ob_camera = bpy.data.objects.new('Camera', cam_camera)
ob_cube_001 = bpy.data.objects.new('Cube.001', me_cube_001)
ob_cube_003 = bpy.data.objects.new('Cube.003', me_cube_003)
ob_cube_004 = bpy.data.objects.new('Cube.004', me_cube_004)
ob_cube_005 = bpy.data.objects.new('Cube.005', me_cube_005)
ob_cube_006 = bpy.data.objects.new('Cube.006', me_cube_006)
ob_cube_007 = bpy.data.objects.new('Cube.007', me_cube_007)
ob_cube_008 = bpy.data.objects.new('Cube.008', me_cube_008)
ob_cube_009 = bpy.data.objects.new('Cube.009', me_cube_009)
ob_cube_010 = bpy.data.objects.new('Cube.010', me_cube_010)
ob_cube_011 = bpy.data.objects.new('Cube.011', me_cube_011)
ob_cube_012 = bpy.data.objects.new('Cube.012', me_cube_012)
ob_cube_013 = bpy.data.objects.new('Cube.013', me_cube_013)
ob_cube_014 = bpy.data.objects.new('Cube.014', me_cube_014)
ob_cylinder_001 = bpy.data.objects.new('Cylinder.001', me_cylinder_001)
ob_cylinder_002 = bpy.data.objects.new('Cylinder.002', me_cylinder_002)
ob_cylinder_003 = bpy.data.objects.new('Cylinder.003', me_cylinder_003)
ob_cylinder_004 = bpy.data.objects.new('Cylinder.004', me_cylinder_004)
ob_cylinder_005 = bpy.data.objects.new('Cylinder.005', me_cylinder_005)
ob_cylinder_006 = bpy.data.objects.new('Cylinder.006', me_cylinder_006)
ob_cylinder_007 = bpy.data.objects.new('Cylinder.007', me_cylinder_007)
ob_cylinder_008 = bpy.data.objects.new('Cylinder.008', me_cylinder_008)

# ---- transforms, parenting, visibility, modifiers, constraints
ob_plane.location = (-5.229, 1.741, -0.3113)
ob_plane.scale = (4.755, 4.755, 4.755)
_m = ob_plane.modifiers.new('Subdivision', 'SUBSURF')
_m.levels = 5
_m.render_levels = 5
ob_cylinder.location = (-4.809, 1.659, 0.3549)
ob_cylinder.rotation_euler = (4.139, -0.499, -1.54)
ob_cylinder.scale = (0.4521, 0.4521, 1.639)
ob_light.location = (4.076, 1.005, 5.904)
ob_light.rotation_euler = (0.6503, 0.05522, 1.866)
ob_light.lock_rotations_4d = False
ob_light.empty_display_type = 'ARROWS'
ob_light.color = (0.0, 0.0, 0.0, 0.0)
ob_light.lineart.crease_threshold = 0.0
ob_camera.location = (5.525, -15.8, 19.65)
ob_camera.rotation_euler = (0.8238, -1.161e-06, 0.6074)
ob_camera.lock_rotations_4d = False
ob_camera.empty_display_type = 'ARROWS'
ob_camera.color = (0.0, 0.0, 0.0, 0.0)
ob_camera.display_type = 'WIRE'
ob_camera.lineart.crease_threshold = 0.0
ob_cube_001.location = (-4.76, -2.436, 0.005157)
ob_cube_001.lock_rotations_4d = False
ob_cube_001.empty_display_type = 'ARROWS'
ob_cube_001.lineart.crease_threshold = 0.0
_m = ob_cube_001.modifiers.new('Subdivision', 'SUBSURF')
_m.uv_smooth = 'PRESERVE_CORNERS_JUNCTIONS_AND_CONCAVE'
_m.levels = 4
_m.render_levels = 4
_m = ob_cube_001.modifiers.new('Displace', 'DISPLACE')
_m.strength = 0.7
_m.texture_coords = 'GLOBAL'
ob_cube_003.location = (-2.962, 4.967, 0.1726)
ob_cube_003.lock_rotations_4d = False
ob_cube_003.empty_display_type = 'ARROWS'
ob_cube_003.lineart.crease_threshold = 0.0
_m = ob_cube_003.modifiers.new('Subdivision', 'SUBSURF')
_m.uv_smooth = 'PRESERVE_CORNERS_JUNCTIONS_AND_CONCAVE'
_m.levels = 4
_m.render_levels = 4
_m = ob_cube_003.modifiers.new('Displace', 'DISPLACE')
_m.strength = 0.7
_m.texture_coords = 'GLOBAL'
ob_cube_004.location = (-5.331, 5.953, 0.2145)
ob_cube_004.lock_rotations_4d = False
ob_cube_004.empty_display_type = 'ARROWS'
ob_cube_004.lineart.crease_threshold = 0.0
_m = ob_cube_004.modifiers.new('Subdivision', 'SUBSURF')
_m.uv_smooth = 'PRESERVE_CORNERS_JUNCTIONS_AND_CONCAVE'
_m.levels = 4
_m.render_levels = 4
_m = ob_cube_004.modifiers.new('Displace', 'DISPLACE')
_m.strength = 0.7
_m.texture_coords = 'GLOBAL'
ob_cube_005.location = (-7.408, 5.597, 0.3088)
ob_cube_005.rotation_euler = (-0.1871, -0.1875, -5.329)
ob_cube_005.lock_rotations_4d = False
ob_cube_005.empty_display_type = 'ARROWS'
ob_cube_005.lineart.crease_threshold = 0.0
_m = ob_cube_005.modifiers.new('Subdivision', 'SUBSURF')
_m.uv_smooth = 'PRESERVE_CORNERS_JUNCTIONS_AND_CONCAVE'
_m.levels = 4
_m.render_levels = 4
_m = ob_cube_005.modifiers.new('Displace', 'DISPLACE')
_m.strength = 0.7
_m.texture_coords = 'GLOBAL'
ob_cube_006.location = (-9.036, 4.217, 0.2264)
ob_cube_006.rotation_euler = (0.3753, 0.4264, -1.799)
ob_cube_006.lock_rotations_4d = False
ob_cube_006.empty_display_type = 'ARROWS'
ob_cube_006.lineart.crease_threshold = 0.0
_m = ob_cube_006.modifiers.new('Subdivision', 'SUBSURF')
_m.uv_smooth = 'PRESERVE_CORNERS_JUNCTIONS_AND_CONCAVE'
_m.levels = 4
_m.render_levels = 4
_m = ob_cube_006.modifiers.new('Displace', 'DISPLACE')
_m.strength = 0.7
_m.texture_coords = 'GLOBAL'
ob_cube_007.location = (-9.524, 2.444, 0.007117)
ob_cube_007.rotation_euler = (1.737, 0.5574, 3.409)
ob_cube_007.lock_rotations_4d = False
ob_cube_007.empty_display_type = 'ARROWS'
ob_cube_007.lineart.crease_threshold = 0.0
_m = ob_cube_007.modifiers.new('Subdivision', 'SUBSURF')
_m.uv_smooth = 'PRESERVE_CORNERS_JUNCTIONS_AND_CONCAVE'
_m.levels = 4
_m.render_levels = 4
_m = ob_cube_007.modifiers.new('Displace', 'DISPLACE')
_m.strength = 0.7
_m.texture_coords = 'GLOBAL'
ob_cube_008.location = (-9.259, 0.7443, 0.1892)
ob_cube_008.rotation_euler = (-1.415, -0.0528, 0.8738)
ob_cube_008.lock_rotations_4d = False
ob_cube_008.empty_display_type = 'ARROWS'
ob_cube_008.lineart.crease_threshold = 0.0
_m = ob_cube_008.modifiers.new('Subdivision', 'SUBSURF')
_m.uv_smooth = 'PRESERVE_CORNERS_JUNCTIONS_AND_CONCAVE'
_m.levels = 4
_m.render_levels = 4
_m = ob_cube_008.modifiers.new('Displace', 'DISPLACE')
_m.strength = 0.7
_m.texture_coords = 'GLOBAL'
ob_cube_009.location = (-8.782, -1.051, 0.2265)
ob_cube_009.lock_rotations_4d = False
ob_cube_009.empty_display_type = 'ARROWS'
ob_cube_009.lineart.crease_threshold = 0.0
_m = ob_cube_009.modifiers.new('Subdivision', 'SUBSURF')
_m.uv_smooth = 'PRESERVE_CORNERS_JUNCTIONS_AND_CONCAVE'
_m.levels = 4
_m.render_levels = 4
_m = ob_cube_009.modifiers.new('Displace', 'DISPLACE')
_m.strength = 0.7
_m.texture_coords = 'GLOBAL'
ob_cube_010.location = (-2.79, -1.575, 0.1566)
ob_cube_010.rotation_euler = (-0.49, -0.1022, 2.124)
ob_cube_010.lock_rotations_4d = False
ob_cube_010.empty_display_type = 'ARROWS'
ob_cube_010.lineart.crease_threshold = 0.0
_m = ob_cube_010.modifiers.new('Subdivision', 'SUBSURF')
_m.uv_smooth = 'PRESERVE_CORNERS_JUNCTIONS_AND_CONCAVE'
_m.levels = 4
_m.render_levels = 4
_m = ob_cube_010.modifiers.new('Displace', 'DISPLACE')
_m.strength = 0.7
_m.texture_coords = 'GLOBAL'
ob_cube_011.location = (-6.871, -2.191, 0.1333)
ob_cube_011.lock_rotations_4d = False
ob_cube_011.empty_display_type = 'ARROWS'
ob_cube_011.lineart.crease_threshold = 0.0
_m = ob_cube_011.modifiers.new('Subdivision', 'SUBSURF')
_m.uv_smooth = 'PRESERVE_CORNERS_JUNCTIONS_AND_CONCAVE'
_m.levels = 4
_m.render_levels = 4
_m = ob_cube_011.modifiers.new('Displace', 'DISPLACE')
_m.strength = 0.7
_m.texture_coords = 'GLOBAL'
ob_cube_012.location = (-0.8899, 1.847, 0.3868)
ob_cube_012.lock_rotations_4d = False
ob_cube_012.empty_display_type = 'ARROWS'
ob_cube_012.lineart.crease_threshold = 0.0
_m = ob_cube_012.modifiers.new('Subdivision', 'SUBSURF')
_m.uv_smooth = 'PRESERVE_CORNERS_JUNCTIONS_AND_CONCAVE'
_m.levels = 4
_m.render_levels = 4
_m = ob_cube_012.modifiers.new('Displace', 'DISPLACE')
_m.strength = 0.7
_m.texture_coords = 'GLOBAL'
ob_cube_013.location = (-1.587, 3.532, 0.4362)
ob_cube_013.lock_rotations_4d = False
ob_cube_013.empty_display_type = 'ARROWS'
ob_cube_013.lineart.crease_threshold = 0.0
_m = ob_cube_013.modifiers.new('Subdivision', 'SUBSURF')
_m.uv_smooth = 'PRESERVE_CORNERS_JUNCTIONS_AND_CONCAVE'
_m.levels = 4
_m.render_levels = 4
_m = ob_cube_013.modifiers.new('Displace', 'DISPLACE')
_m.strength = 0.7
_m.texture_coords = 'GLOBAL'
ob_cube_014.location = (-1.708, -0.004697, 0.1949)
ob_cube_014.rotation_euler = (-0.2842, -0.2006, 1.301)
ob_cube_014.lock_rotations_4d = False
ob_cube_014.empty_display_type = 'ARROWS'
ob_cube_014.lineart.crease_threshold = 0.0
_m = ob_cube_014.modifiers.new('Subdivision', 'SUBSURF')
_m.uv_smooth = 'PRESERVE_CORNERS_JUNCTIONS_AND_CONCAVE'
_m.levels = 4
_m.render_levels = 4
_m = ob_cube_014.modifiers.new('Displace', 'DISPLACE')
_m.strength = 0.7
_m.texture_coords = 'GLOBAL'
ob_cylinder_001.location = (-5.029, 0.0389, 0.6392)
ob_cylinder_001.rotation_euler = (-0.5756, -0.7492, -0.4746)
ob_cylinder_001.scale = (0.7263, 0.7263, 1.935)
ob_cylinder_002.location = (-7.268, 2.087, 0.9288)
ob_cylinder_002.rotation_euler = (-0.58, 0.5209, -1.073)
ob_cylinder_002.scale = (0.5642, 0.5642, 1.503)
ob_cylinder_003.location = (-5.091, 3.402, 0.9803)
ob_cylinder_003.rotation_euler = (0.7722, 0.3363, -0.6243)
ob_cylinder_003.scale = (0.6635, 0.6635, 1.768)
ob_cylinder_004.location = (-6.734, 3.387, 1.191)
ob_cylinder_004.rotation_euler = (-0.1031, 0.6175, -1.135)
ob_cylinder_004.scale = (0.4493, 0.5016, 1.706)
ob_cylinder_005.location = (-6.639, 0.7437, 1.007)
ob_cylinder_005.rotation_euler = (-3.728, -5.973, -0.2581)
ob_cylinder_005.scale = (0.4493, 0.5016, 1.706)
ob_cylinder_006.location = (-3.818, 1.813, 0.9787)
ob_cylinder_006.rotation_euler = (0.02123, -0.8286, 0.217)
ob_cylinder_006.scale = (0.4831, 0.4831, 1.751)
ob_cylinder_007.location = (-6.333, 2.481, 0.009665)
ob_cylinder_007.rotation_euler = (1.613, 0.4596, -0.7856)
ob_cylinder_007.scale = (0.4521, 0.4521, 1.639)
ob_cylinder_008.location = (-5.491, 1.983, -0.01229)
ob_cylinder_008.rotation_euler = (1.845, -0.9779, -0.3379)
ob_cylinder_008.scale = (0.4521, 0.4521, 1.639)

# ---- collection membership
scene.collection.objects.link(ob_plane)
scene.collection.objects.link(ob_cylinder)
col_collection.objects.link(ob_light)
col_collection.objects.link(ob_camera)
col_rocks.objects.link(ob_cube_001)
col_rocks.objects.link(ob_cube_003)
col_rocks.objects.link(ob_cube_004)
col_rocks.objects.link(ob_cube_005)
col_rocks.objects.link(ob_cube_006)
col_rocks.objects.link(ob_cube_007)
col_rocks.objects.link(ob_cube_008)
col_rocks.objects.link(ob_cube_009)
col_rocks.objects.link(ob_cube_010)
col_rocks.objects.link(ob_cube_011)
col_rocks.objects.link(ob_cube_012)
col_rocks.objects.link(ob_cube_013)
col_rocks.objects.link(ob_cube_014)
col_rocks.objects.link(ob_cylinder_001)
col_rocks.objects.link(ob_cylinder_002)
col_rocks.objects.link(ob_cylinder_003)
col_rocks.objects.link(ob_cylinder_004)
col_rocks.objects.link(ob_cylinder_005)
col_rocks.objects.link(ob_cylinder_006)
col_rocks.objects.link(ob_cylinder_007)
col_rocks.objects.link(ob_cylinder_008)

# ---- scene / render settings (as saved in the file)
scene.camera = ob_camera
scene.frame_start = 1; scene.frame_end = 250; scene.frame_set(1)
scene.render.engine = 'CYCLES'
scene.cycles.sampling_pattern = 'TABULATED_SOBOL'
scene.cycles.use_light_tree = False
scene.view_settings.view_transform = 'Filmic'
bpy.context.view_layer.update()
